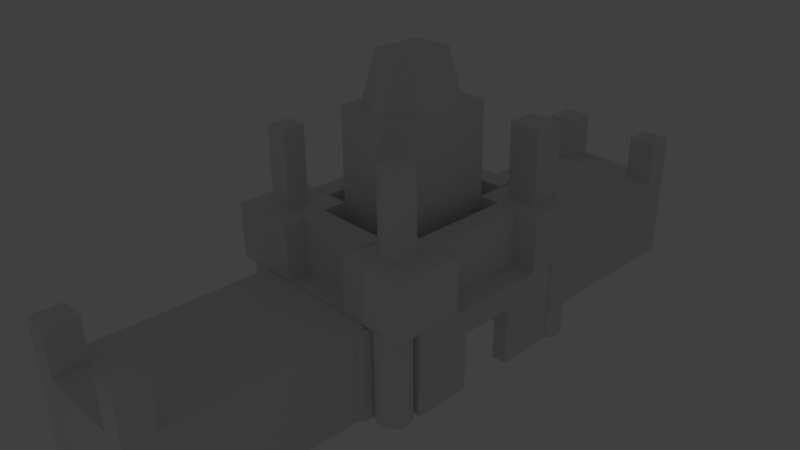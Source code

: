 # Source: castillo.blend  (saved by Blender 2.76.0; exported with 4.5.12 LTS)
import bpy
from mathutils import Matrix  # noqa: F401  (used for matrix-valued properties, if any)

bpy.ops.wm.read_factory_settings(use_empty=True)
scene = bpy.context.scene
scene.name = 'Scene'

# ---- collections
col_collection_1 = bpy.data.collections.new('Collection 1'); scene.collection.children.link(col_collection_1)

# ---- world
world_world = bpy.data.worlds.new('World'); scene.world = world_world
world_world.color = (0.05088, 0.05088, 0.05088)
world_world.use_sun_shadow = False
world_world.sun_shadow_jitter_overblur = 0.0
world_world.cycles.sampling_method = 'MANUAL'
world_world.cycles.sample_map_resolution = 256

# ---- cameras
cam_camera = bpy.data.cameras.new('Camera')
cam_camera.clip_end = 100.0
cam_camera.lens = 35.0
cam_camera.sensor_width = 32.0
cam_camera.sensor_height = 18.0
cam_camera.ortho_scale = 7.314
cam_camera.dof.focus_distance = 0.0
cam_camera.dof.aperture_fstop = 128.0

# ---- lights
light_punto_002 = bpy.data.lights.new('Punto.002', 'POINT')
light_punto_002.transmission_factor = 0.0
light_punto_002.energy = 100.0
light_punto_002.shadow_buffer_clip_start = 0.5
light_punto_002.shadow_soft_size = 0.1
light_punto_002.shadow_maximum_resolution = 0.006
light_punto_002.use_absolute_resolution = True
light_punto_002.cycles.use_multiple_importance_sampling = False
light_punto_001 = bpy.data.lights.new('Punto.001', 'POINT')
light_punto_001.transmission_factor = 0.0
light_punto_001.energy = 100.0
light_punto_001.shadow_buffer_clip_start = 0.5
light_punto_001.shadow_soft_size = 0.1
light_punto_001.shadow_maximum_resolution = 0.006
light_punto_001.use_absolute_resolution = True
light_punto_001.cycles.use_multiple_importance_sampling = False
light_punto = bpy.data.lights.new('Punto', 'POINT')
light_punto.transmission_factor = 0.0
light_punto.energy = 100.0
light_punto.shadow_buffer_clip_start = 0.5
light_punto.shadow_soft_size = 0.1
light_punto.shadow_maximum_resolution = 0.006
light_punto.use_absolute_resolution = True
light_punto.cycles.use_multiple_importance_sampling = False
light_lamp = bpy.data.lights.new('Lamp', 'POINT')
light_lamp.transmission_factor = 0.0
light_lamp.cutoff_distance = 30.0
light_lamp.energy = 100.0
light_lamp.shadow_buffer_clip_start = 1.001
light_lamp.shadow_soft_size = 0.1
light_lamp.shadow_maximum_resolution = 0.006
light_lamp.use_absolute_resolution = True
light_lamp.cycles.use_multiple_importance_sampling = False

# ---- meshes
me_plano = bpy.data.meshes.new('Plano')
me_plano.from_pydata([(-1.0, -0.965, 0.0), (1.0, -0.965, 0.0), (-1.0, 1.035, 0.0), (1.0, 1.035, 0.0), (-0.3615, -0.965, 0.0), (-0.3615, 1.035, 0.0), (-1.0, -0.3779, 0.0), (1.0, -0.3779, 0.0), (-0.3615, -0.3779, 0.0), (1.0, 0.4825, 0.0), (-0.3615, 0.4825, 0.0), (-1.0, 0.4825, 0.0), (0.3713, -0.965, 0.0), (0.3713, 1.035, 0.0), (0.3713, -0.3779, 0.0), (0.3713, 0.4825, 0.0), (0.3713, -0.3779, 1.415), (-0.3615, -0.3779, 1.415), (-0.3615, 0.4825, 1.415), (0.3713, 0.4825, 1.415), (-0.3615, 0.0471, 1.415), (0.3713, 0.04897, 1.415), (0.002993, -0.3779, 1.415), (0.007489, 0.04804, 1.882), (0.01208, 0.4825, 1.415), (-0.3615, 0.0471, 1.415), (0.3713, 0.04897, 1.415), (0.002993, -0.3779, 1.415), (0.007489, 0.04804, 1.415), (0.01208, 0.4825, 1.415), (-0.3615, 0.0471, 1.415), (0.3713, 0.04897, 1.415), (0.002993, -0.3779, 1.415), (0.007489, 0.04804, 1.415), (0.01208, 0.4825, 1.415), (0.007489, 0.04804, 1.415), (-0.3615, 0.0471, 1.415), (0.3713, 0.04897, 1.415), (0.002993, -0.3779, 1.415), (0.007489, 0.04804, 1.415), (0.01208, 0.4825, 1.415), (0.007489, 0.04804, 1.415), (0.007489, 0.04804, 1.415), (0.3713, 0.2644, 1.415), (0.009769, 0.2639, 1.882), (-0.3615, 0.2634, 1.415), (0.005233, -0.1657, 1.882), (0.3713, -0.1629, 1.415), (-0.3615, -0.1685, 1.415), (-0.1763, -0.1671, 1.882), (-0.1783, 0.04756, 1.882), (-0.1803, 0.2637, 1.882), (0.1894, 0.0485, 1.882), (0.1891, -0.1643, 1.882), (0.1897, 0.2642, 1.882), (-0.3615, 1.035, 0.5361), (-1.0, 1.035, 0.5361), (-0.3615, 0.4825, 0.5361), (-1.0, 0.4825, 0.5361), (1.0, 0.4825, 0.522), (1.0, 1.035, 0.522), (0.3713, 1.035, 0.522), (0.3713, 0.4825, 0.522), (0.3713, -0.965, 0.5185), (1.0, -0.965, 0.5185), (1.0, -0.3779, 0.5185), (0.3713, -0.3779, 0.5185), (-1.0, -0.3779, 0.5293), (-1.0, -0.965, 0.5293), (-0.3615, -0.965, 0.5293), (-0.3615, -0.3779, 0.5293), (1.0, 0.7672, 0.522), (0.3713, 0.7788, 0.522), (0.6946, 1.035, 0.522), (0.5362, 1.035, 0.522), (0.6898, 0.4825, 0.522), (1.0, 0.7672, 0.522), (1.0, 1.035, 0.522), (0.6946, 1.035, 0.522), (0.3713, 1.035, 0.522), (0.6898, 0.4825, 0.522), (0.3713, 0.4825, 0.522), (0.3713, 0.7788, 0.522), (1.0, 0.4825, 0.522), (0.5351, 0.7758, 1.215), (0.5338, 0.4825, 0.522), (0.5362, 1.035, 0.522), (0.5338, 0.4825, 0.522), (0.5351, 0.7758, 0.522), (0.8379, 1.035, 0.522), (0.8354, 0.4825, 0.522), (0.8367, 0.7702, 0.522), (0.8379, 1.035, 0.522), (0.8354, 0.4825, 0.522), (1.0, 0.6332, 0.522), (0.3713, 0.6394, 0.522), (1.0, 0.6332, 0.522), (0.3713, 0.6394, 0.522), (0.6912, 0.6362, 0.522), (0.5345, 0.6378, 0.522), (0.8361, 0.6348, 0.522), (1.0, 0.9006, 0.522), (0.3713, 0.9064, 0.522), (1.0, 0.9006, 0.522), (0.3713, 0.9064, 0.522), (0.6935, 0.9034, 0.522), (0.5357, 0.9049, 0.522), (0.8373, 0.9021, 0.522), (0.5351, 0.7758, 0.522), (0.6912, 0.6362, 0.522), (0.5345, 0.6378, 0.522), (0.8367, 0.7702, 0.522), (0.8361, 0.6348, 0.522), (0.6935, 0.9034, 0.522), (0.5357, 0.9049, 0.522), (0.8373, 0.9021, 0.522), (0.6923, 0.7729, 1.215), (0.6912, 0.6362, 1.215), (0.5345, 0.6378, 1.215), (0.8367, 0.7702, 1.215), (0.8361, 0.6348, 1.215), (0.6935, 0.9034, 1.215), (0.5357, 0.9049, 1.215), (0.8373, 0.9021, 1.215), (-1.0, -0.5893, 0.0), (-1.0, -0.785, 0.0), (1.0, -0.785, 0.0), (1.0, -0.5893, 0.0), (-0.3615, -0.785, 0.0), (-0.3615, -0.5893, 0.0), (0.3713, -0.785, 0.0), (0.3713, -0.5893, 0.0), (1.0, -0.785, 0.5185), (1.0, -0.5893, 0.5185), (0.3713, -0.785, 0.5185), (0.3713, -0.5893, 0.5185), (-1.0, -0.5893, 0.5293), (-1.0, -0.785, 0.5293), (-0.3615, -0.785, 0.5293), (-0.3615, -0.5893, 0.5293), (0.568, -0.965, 0.0), (0.7776, -0.965, 0.0), (0.7776, -0.3779, 0.0), (0.568, -0.3779, 0.0), (0.7776, 0.4825, 0.0), (0.568, 0.4825, 0.0), (0.568, -0.965, 0.5185), (0.7776, -0.965, 0.5185), (0.7776, -0.3779, 0.5185), (0.568, -0.3779, 0.5185), (0.7776, -0.785, 0.5185), (0.568, -0.785, 0.5185), (0.7776, -0.5893, 0.5185), (0.568, -0.5893, 0.5185), (-0.5743, 1.035, 0.0), (-0.7872, 1.035, 0.0), (-0.7872, -0.965, 0.0), (-0.5743, -0.965, 0.0), (-0.5743, -0.3779, 0.0), (-0.7872, -0.3779, 0.0), (-0.5743, 0.4825, 0.0), (-0.7872, 0.4825, 0.0), (-0.5743, 1.035, 0.5361), (-0.7872, 1.035, 0.5361), (-0.5743, 0.4825, 0.5361), (-0.7872, 0.4825, 0.5361), (-0.7872, -0.965, 0.5293), (-0.5743, -0.965, 0.5293), (-0.5743, -0.3779, 0.5293), (-0.7872, -0.3779, 0.5293), (-0.5743, -0.785, 0.5293), (-0.7872, -0.785, 0.5293), (-0.5743, -0.5893, 0.5293), (-0.7872, -0.5893, 0.5293), (-0.3615, 0.7042, 0.0), (-0.3615, 0.8883, 0.0), (-1.0, 0.8883, 0.0), (-1.0, 0.7042, 0.0), (0.3713, 0.7042, 0.0), (0.3713, 0.8883, 0.0), (-0.3615, 0.7042, 0.5361), (-0.3615, 0.8883, 0.5361), (-1.0, 0.8883, 0.5361), (-1.0, 0.7042, 0.5361), (-0.7872, 0.7042, 0.5361), (-0.7872, 0.8883, 0.5361), (-0.5743, 0.7042, 0.5361), (-0.5743, 0.8883, 0.5361), (0.7776, -0.785, 1.277), (0.568, -0.785, 1.277), (0.7776, -0.5893, 1.277), (0.568, -0.5893, 1.277), (-0.5743, -0.785, 1.252), (-0.7872, -0.785, 1.252), (-0.5743, -0.5893, 1.252), (-0.7872, -0.5893, 1.252), (-0.7872, 0.7042, 0.5361), (-0.7872, 0.8883, 0.5361), (-0.5743, 0.7042, 0.5361), (-0.5743, 0.8883, 0.5361), (-0.7872, 0.7042, 1.266), (-0.7872, 0.8883, 1.266), (-0.5743, 0.7042, 1.266), (-0.5743, 0.8883, 1.266), (-0.873, -0.6979, -0.8752), (-0.856, -0.6979, -0.01204), (-0.873, 0.773, -0.8752), (-0.856, 0.773, -0.01204), (0.7593, -0.6926, -0.8822), (0.7763, -0.6926, -0.01902), (0.7593, 0.7783, -0.8822), (0.7763, 0.7783, -0.01902), (0.7763, 0.288, -0.01902), (0.7763, -0.2023, -0.01902), (0.7593, -0.2023, -0.8822), (0.7593, 0.288, -0.8822), (0.7705, -0.6926, -0.3108), (0.7705, 0.7783, -0.3108), (0.7705, -0.2023, -0.3108), (0.7705, 0.288, -0.3108), (0.6584, -0.8822, -0.8827), (0.6587, -0.8977, -0.01956), (-0.6831, -0.9093, -0.8827), (-0.6828, -0.9247, -0.01956), (0.6682, 0.8645, -0.8896), (0.6685, 0.8491, -0.02639), (-0.6733, 0.8375, -0.8896), (-0.673, 0.8221, -0.02639), (-0.6803, -2.823, -0.8811), (-0.6803, -2.823, -0.006948), (-0.6803, -0.8946, -0.8811), (-0.6803, -0.8946, -0.006948), (0.6119, -2.823, -0.8811), (0.6119, -2.823, -0.006948), (0.6119, -0.8946, -0.8811), (0.6119, -0.8946, -0.006948), (-0.6603, 0.9342, -0.8842), (-0.6603, 0.9342, -0.01009), (-0.6603, 2.863, -0.8842), (-0.6603, 2.863, -0.01009), (0.6319, 0.9342, -0.8842), (0.6319, 0.9342, -0.01009), (0.6319, 2.863, -0.8842), (0.6319, 2.863, -0.01009), (0.7776, -0.3779, 0.0), (0.568, -0.3779, 0.0), (0.7776, -0.3779, 0.5185), (0.568, -0.3779, 0.5185), (0.7776, 0.4852, 0.0), (0.568, 0.4852, 0.0), (0.7776, 0.4852, 0.5185), (0.568, 0.4852, 0.5185), (0.3706, -0.785, 0.0), (0.3706, -0.5893, 0.0), (0.3706, -0.785, 0.5293), (0.3706, -0.5893, 0.5293), (0.3683, 0.7042, 0.0), (0.3683, 0.8883, 0.0), (0.3683, 0.7042, 0.5361), (0.3683, 0.8883, 0.5361), (-0.5743, -0.3823, 0.0), (-0.7872, -0.3823, 0.0), (-0.5743, -0.3823, 0.5361), (-0.7872, -0.3823, 0.5361), (-0.6803, -2.576, -0.006948), (-0.4328, -2.823, -0.006948), (-0.3604, 2.863, 0.4391), (-0.3742, 2.603, 0.4391), (-0.6603, 2.597, -0.01009), (-0.3604, 2.863, -0.01009), (0.6119, -2.583, -0.006948), (0.3763, -2.823, -0.006948), (-0.4347, -2.562, -0.006948), (-0.6603, 2.863, 0.4391), (-0.6603, 2.597, 0.4391), (0.6319, 2.644, -0.01009), (0.3716, 2.863, -0.01009), (0.3565, -2.606, -0.006948), (0.3533, 2.635, -0.01009), (0.3533, 2.635, 0.4324), (0.6319, 2.644, 0.4324), (0.6319, 2.863, 0.4324), (0.3716, 2.863, 0.4324), (-0.3742, 2.603, -0.01009), (-0.4328, -2.823, 0.41), (-0.6803, -2.823, 0.41), (-0.6803, -2.576, 0.41), (-0.4347, -2.562, 0.41), (0.6119, -2.583, 0.4223), (0.6119, -2.823, 0.4223), (0.3763, -2.823, 0.4223), (0.3565, -2.606, 0.4223), (0.8038, 1.051, -0.8775), (0.8038, 1.051, -0.002882), (0.8349, 1.048, -0.8775), (0.8349, 1.048, -0.002882), (0.8647, 1.04, -0.8775), (0.8647, 1.04, -0.002882), (0.8922, 1.027, -0.8775), (0.8922, 1.027, -0.002882), (0.9162, 1.009, -0.8775), (0.9162, 1.009, -0.002882), (0.936, 0.9872, -0.8775), (0.936, 0.9872, -0.002882), (0.9507, 0.9623, -0.8775), (0.9507, 0.9623, -0.002882), (0.9598, 0.9353, -0.8775), (0.9598, 0.9353, -0.002882), (0.9628, 0.9072, -0.8775), (0.9628, 0.9072, -0.002882), (0.9598, 0.8791, -0.8775), (0.9598, 0.8791, -0.002882), (0.9507, 0.8521, -0.8775), (0.9507, 0.8521, -0.002882), (0.936, 0.8272, -0.8775), (0.936, 0.8272, -0.002882), (0.9162, 0.8054, -0.8775), (0.9162, 0.8054, -0.002882), (0.8922, 0.7875, -0.8775), (0.8922, 0.7875, -0.002882), (0.8647, 0.7742, -0.8775), (0.8647, 0.7742, -0.002882), (0.8349, 0.766, -0.8775), (0.8349, 0.766, -0.002882), (0.8038, 0.7632, -0.8775), (0.8038, 0.7632, -0.002882), (0.7728, 0.766, -0.8775), (0.7728, 0.766, -0.002882), (0.743, 0.7742, -0.8775), (0.743, 0.7742, -0.002882), (0.7155, 0.7875, -0.8775), (0.7155, 0.7875, -0.002882), (0.6914, 0.8054, -0.8775), (0.6914, 0.8054, -0.002882), (0.6717, 0.8272, -0.8775), (0.6717, 0.8272, -0.002882), (0.657, 0.8521, -0.8775), (0.657, 0.8521, -0.002882), (0.6479, 0.8791, -0.8775), (0.6479, 0.8791, -0.002882), (0.6449, 0.9072, -0.8775), (0.6449, 0.9072, -0.002882), (0.6479, 0.9353, -0.8775), (0.6479, 0.9353, -0.002882), (0.657, 0.9623, -0.8775), (0.657, 0.9623, -0.002882), (0.6717, 0.9872, -0.8775), (0.6717, 0.9872, -0.002882), (0.6914, 1.009, -0.8775), (0.6914, 1.009, -0.002882), (0.7155, 1.027, -0.8775), (0.7155, 1.027, -0.002882), (0.743, 1.04, -0.8775), (0.743, 1.04, -0.002882), (0.7728, 1.048, -0.8775), (0.7728, 1.048, -0.002882), (-0.7873, 1.051, -0.8775), (-0.7873, 1.051, -0.002882), (-0.7563, 1.048, -0.8775), (-0.7563, 1.048, -0.002882), (-0.7265, 1.04, -0.8775), (-0.7265, 1.04, -0.002882), (-0.699, 1.027, -0.8775), (-0.699, 1.027, -0.002882), (-0.6749, 1.009, -0.8775), (-0.6749, 1.009, -0.002882), (-0.6552, 0.9872, -0.8775), (-0.6552, 0.9872, -0.002882), (-0.6405, 0.9623, -0.8775), (-0.6405, 0.9623, -0.002882), (-0.6314, 0.9353, -0.8775), (-0.6314, 0.9353, -0.002882), (-0.6284, 0.9072, -0.8775), (-0.6284, 0.9072, -0.002882), (-0.6314, 0.8791, -0.8775), (-0.6314, 0.8791, -0.002882), (-0.6405, 0.8521, -0.8775), (-0.6405, 0.8521, -0.002882), (-0.6552, 0.8272, -0.8775), (-0.6552, 0.8272, -0.002882), (-0.6749, 0.8054, -0.8775), (-0.6749, 0.8054, -0.002882), (-0.699, 0.7875, -0.8775), (-0.699, 0.7875, -0.002882), (-0.7265, 0.7742, -0.8775), (-0.7265, 0.7742, -0.002882), (-0.7563, 0.766, -0.8775), (-0.7563, 0.766, -0.002882), (-0.7873, 0.7632, -0.8775), (-0.7873, 0.7632, -0.002882), (-0.8183, 0.766, -0.8775), (-0.8183, 0.766, -0.002882), (-0.8482, 0.7742, -0.8775), (-0.8482, 0.7742, -0.002882), (-0.8756, 0.7875, -0.8775), (-0.8756, 0.7875, -0.002882), (-0.8997, 0.8054, -0.8775), (-0.8997, 0.8054, -0.002882), (-0.9195, 0.8272, -0.8775), (-0.9195, 0.8272, -0.002882), (-0.9342, 0.8521, -0.8775), (-0.9342, 0.8521, -0.002882), (-0.9432, 0.8791, -0.8775), (-0.9432, 0.8791, -0.002882), (-0.9463, 0.9072, -0.8775), (-0.9463, 0.9072, -0.002882), (-0.9432, 0.9353, -0.8775), (-0.9432, 0.9353, -0.002882), (-0.9342, 0.9623, -0.8775), (-0.9342, 0.9623, -0.002882), (-0.9195, 0.9872, -0.8775), (-0.9195, 0.9872, -0.002882), (-0.8997, 1.009, -0.8775), (-0.8997, 1.009, -0.002882), (-0.8756, 1.027, -0.8775), (-0.8756, 1.027, -0.002882), (-0.8482, 1.04, -0.8775), (-0.8482, 1.04, -0.002882), (-0.8183, 1.048, -0.8775), (-0.8183, 1.048, -0.002882), (-0.7873, -0.6874, -0.8775), (-0.7873, -0.6874, -0.002882), (-0.7563, -0.6902, -0.8775), (-0.7563, -0.6902, -0.002882), (-0.7265, -0.6984, -0.8775), (-0.7265, -0.6984, -0.002882), (-0.699, -0.7117, -0.8775), (-0.699, -0.7117, -0.002882), (-0.6749, -0.7296, -0.8775), (-0.6749, -0.7296, -0.002882), (-0.6552, -0.7514, -0.8775), (-0.6552, -0.7514, -0.002882), (-0.6405, -0.7763, -0.8775), (-0.6405, -0.7763, -0.002882), (-0.6314, -0.8033, -0.8775), (-0.6314, -0.8033, -0.002882), (-0.6284, -0.8314, -0.8775), (-0.6284, -0.8314, -0.002882), (-0.6314, -0.8595, -0.8775), (-0.6314, -0.8595, -0.002882), (-0.6405, -0.8865, -0.8775), (-0.6405, -0.8865, -0.002882), (-0.6552, -0.9114, -0.8775), (-0.6552, -0.9114, -0.002882), (-0.6749, -0.9332, -0.8775), (-0.6749, -0.9332, -0.002882), (-0.699, -0.9511, -0.8775), (-0.699, -0.9511, -0.002882), (-0.7265, -0.9644, -0.8775), (-0.7265, -0.9644, -0.002882), (-0.7563, -0.9726, -0.8775), (-0.7563, -0.9726, -0.002882), (-0.7873, -0.9754, -0.8775), (-0.7873, -0.9754, -0.002882), (-0.8183, -0.9726, -0.8775), (-0.8183, -0.9726, -0.002882), (-0.8482, -0.9644, -0.8775), (-0.8482, -0.9644, -0.002882), (-0.8756, -0.9511, -0.8775), (-0.8756, -0.9511, -0.002882), (-0.8997, -0.9332, -0.8775), (-0.8997, -0.9332, -0.002882), (-0.9195, -0.9114, -0.8775), (-0.9195, -0.9114, -0.002882), (-0.9342, -0.8865, -0.8775), (-0.9342, -0.8865, -0.002882), (-0.9432, -0.8595, -0.8775), (-0.9432, -0.8595, -0.002882), (-0.9463, -0.8314, -0.8775), (-0.9463, -0.8314, -0.002882), (-0.9432, -0.8033, -0.8775), (-0.9432, -0.8033, -0.002882), (-0.9342, -0.7763, -0.8775), (-0.9342, -0.7763, -0.002882), (-0.9195, -0.7514, -0.8775), (-0.9195, -0.7514, -0.002882), (-0.8997, -0.7296, -0.8775), (-0.8997, -0.7296, -0.002882), (-0.8756, -0.7117, -0.8775), (-0.8756, -0.7117, -0.002882), (-0.8482, -0.6984, -0.8775), (-0.8482, -0.6984, -0.002882), (-0.8183, -0.6902, -0.8775), (-0.8183, -0.6902, -0.002882), (0.7779, -0.6874, -0.8775), (0.7779, -0.6874, -0.002882), (0.8089, -0.6902, -0.8775), (0.8089, -0.6902, -0.002882), (0.8387, -0.6984, -0.8775), (0.8387, -0.6984, -0.002882), (0.8662, -0.7117, -0.8775), (0.8662, -0.7117, -0.002882), (0.8903, -0.7296, -0.8775), (0.8903, -0.7296, -0.002882), (0.9101, -0.7514, -0.8775), (0.9101, -0.7514, -0.002882), (0.9248, -0.7763, -0.8775), (0.9248, -0.7763, -0.002882), (0.9338, -0.8033, -0.8775), (0.9338, -0.8033, -0.002882), (0.9369, -0.8314, -0.8775), (0.9369, -0.8314, -0.002882), (0.9338, -0.8595, -0.8775), (0.9338, -0.8595, -0.002882), (0.9248, -0.8865, -0.8775), (0.9248, -0.8865, -0.002882), (0.9101, -0.9114, -0.8775), (0.9101, -0.9114, -0.002882), (0.8903, -0.9332, -0.8775), (0.8903, -0.9332, -0.002882), (0.8662, -0.9511, -0.8775), (0.8662, -0.9511, -0.002882), (0.8387, -0.9644, -0.8775), (0.8387, -0.9644, -0.002882), (0.8089, -0.9726, -0.8775), (0.8089, -0.9726, -0.002882), (0.7779, -0.9754, -0.8775), (0.7779, -0.9754, -0.002882), (0.7469, -0.9726, -0.8775), (0.7469, -0.9726, -0.002882), (0.7171, -0.9644, -0.8775), (0.7171, -0.9644, -0.002882), (0.6896, -0.9511, -0.8775), (0.6896, -0.9511, -0.002882), (0.6655, -0.9332, -0.8775), (0.6655, -0.9332, -0.002882), (0.6457, -0.9114, -0.8775), (0.6457, -0.9114, -0.002882), (0.6311, -0.8865, -0.8775), (0.6311, -0.8865, -0.002882), (0.622, -0.8595, -0.8775), (0.622, -0.8595, -0.002882), (0.619, -0.8314, -0.8775), (0.619, -0.8314, -0.002882), (0.622, -0.8033, -0.8775), (0.622, -0.8033, -0.002882), (0.6311, -0.7763, -0.8775), (0.6311, -0.7763, -0.002882), (0.6457, -0.7514, -0.8775), (0.6457, -0.7514, -0.002882), (0.6655, -0.7296, -0.8775), (0.6655, -0.7296, -0.002882), (0.6896, -0.7117, -0.8775), (0.6896, -0.7117, -0.002882), (0.7171, -0.6984, -0.8775), (0.7171, -0.6984, -0.002882), (0.7469, -0.6902, -0.8775), (0.7469, -0.6902, -0.002882)], [(33, 35), (39, 41), (41, 42)], [(3, 71, 9), (5, 55, 181), (6, 67, 169), (12, 63, 134), (8, 10, 160), (7, 9, 144), (8, 20, 10), (131, 14, 8), (179, 13, 5), (22, 49, 48), (14, 22, 8), (10, 24, 15), (15, 21, 14), (51, 24, 45), (47, 53, 22), (43, 19, 24), (28, 23, 46), (28, 20, 50), (52, 28, 26), (28, 24, 44), (27, 32, 33), (26, 28, 33), (28, 33, 34), (28, 33, 30), (32, 38, 39), (31, 33, 39), (33, 39, 40), (33, 39, 36), (20, 50, 51), (21, 43, 54), (47, 21, 52), (49, 50, 20), (46, 23, 50), (23, 44, 51), (53, 52, 23), (52, 54, 44), (181, 55, 162), (10, 57, 164), (2, 56, 163), (11, 58, 183), (74, 61, 79), (145, 75, 85), (13, 73, 3), (179, 72, 102), (133, 65, 148), (1, 64, 147), (7, 65, 133), (14, 66, 149), (139, 70, 168), (4, 69, 167), (0, 68, 137), (8, 70, 139), (102, 72, 82), (95, 62, 81), (89, 73, 78), (100, 96, 76), (107, 103, 77), (105, 78, 86), (91, 107, 115), (94, 71, 76), (85, 75, 80), (101, 60, 77), (90, 59, 83), (62, 85, 87), (97, 99, 88), (104, 106, 86), (73, 74, 86), (75, 90, 93), (107, 92, 78), (99, 98, 109), (60, 89, 92), (93, 100, 98), (81, 87, 99), (59, 94, 96), (80, 98, 99), (93, 83, 96), (72, 95, 97), (88, 99, 110), (82, 88, 106), (71, 101, 103), (105, 106, 114), (91, 76, 103), (61, 102, 104), (111, 119, 120), (109, 117, 118), (108, 84, 122), (113, 121, 123), (107, 105, 113), (100, 91, 111), (106, 88, 108), (98, 100, 112), (118, 117, 116), (117, 120, 119), (116, 119, 123), (84, 116, 121), (110, 118, 84), (114, 122, 121), (115, 123, 119), (112, 120, 117), (128, 138, 69), (139, 255, 253), (124, 136, 67), (125, 137, 136), (69, 138, 170), (138, 139, 172), (126, 132, 64), (127, 133, 132), (64, 132, 150), (132, 133, 152), (12, 130, 128), (130, 131, 129), (131, 135, 66), (130, 134, 135), (151, 153, 135), (153, 191, 190), (146, 151, 134), (147, 150, 151), (142, 148, 65), (149, 148, 246), (140, 146, 63), (141, 147, 146), (153, 149, 66), (152, 148, 149), (143, 145, 15), (142, 144, 145), (171, 173, 136), (171, 193, 195), (166, 171, 137), (167, 170, 171), (156, 166, 68), (157, 167, 166), (173, 169, 67), (172, 168, 169), (154, 162, 55), (155, 163, 162), (161, 165, 58), (165, 263, 262), (185, 163, 56), (187, 162, 163), (159, 161, 11), (158, 160, 161), (158, 168, 70), (159, 169, 168), (165, 164, 186), (187, 185, 197), (165, 184, 183), (184, 185, 182), (176, 182, 56), (177, 183, 182), (164, 57, 180), (180, 181, 187), (15, 178, 174), (178, 179, 175), (174, 180, 57), (174, 256, 258), (188, 190, 191), (150, 188, 189), (151, 189, 191), (152, 190, 188), (192, 194, 195), (172, 194, 192), (173, 195, 194), (170, 192, 193), (198, 202, 200), (186, 187, 199), (185, 184, 196), (184, 186, 198), (200, 202, 203), (196, 200, 201), (197, 201, 203), (199, 203, 202), (205, 204, 206), (210, 215, 219), (219, 218, 213), (214, 208, 216), (218, 216, 209), (217, 219, 212), (221, 220, 222), (225, 224, 226), (264, 230, 228), (235, 234, 230), (270, 232, 234), (265, 228, 232), (230, 234, 232), (271, 290, 291), (268, 238, 236), (269, 242, 238), (275, 240, 242), (237, 236, 240), (238, 242, 240), (276, 282, 281), (244, 248, 250), (148, 142, 244), (142, 143, 245), (143, 149, 247), (249, 251, 250), (245, 249, 248), (247, 251, 249), (246, 250, 251), (253, 255, 254), (138, 254, 255), (129, 253, 252), (128, 252, 254), (257, 259, 258), (180, 258, 259), (181, 259, 257), (175, 257, 256), (260, 262, 263), (164, 262, 260), (160, 260, 261), (161, 261, 263), (280, 281, 282), (229, 265, 284), (235, 272, 277), (283, 267, 274), (278, 283, 241), (275, 280, 279), (276, 278, 279), (243, 281, 280), (267, 266, 273), (268, 274, 273), (239, 273, 266), (283, 269, 266), (284, 287, 286), (272, 287, 284), (229, 285, 286), (272, 264, 286), (289, 288, 291), (271, 233, 289), (270, 277, 291), (270, 288, 289), (59, 9, 94), (3, 60, 101), (101, 71, 3), (94, 9, 71), (175, 5, 181), (159, 6, 169), (130, 12, 134), (158, 8, 160), (142, 7, 144), (18, 10, 45), (8, 17, 48), (48, 20, 8), (45, 10, 20), (129, 131, 8), (175, 179, 5), (48, 17, 22), (22, 46, 49), (17, 8, 22), (14, 16, 22), (19, 15, 24), (10, 18, 24), (16, 14, 47), (15, 19, 43), (43, 21, 15), (47, 14, 21), (18, 45, 24), (51, 44, 24), (46, 22, 53), (16, 47, 22), (24, 44, 54), (54, 43, 24), (46, 22, 27), (27, 28, 46), (50, 23, 28), (28, 25, 20), (26, 21, 52), (52, 23, 28), (44, 23, 28), (28, 29, 24), (28, 27, 33), (31, 26, 33), (29, 28, 34), (25, 28, 30), (33, 32, 39), (37, 31, 39), (34, 33, 40), (30, 33, 36), (45, 20, 51), (52, 21, 54), (53, 47, 52), (48, 49, 20), (49, 46, 50), (50, 23, 51), (46, 53, 23), (23, 52, 44), (187, 181, 162), (160, 10, 164), (155, 2, 163), (177, 11, 183), (86, 74, 79), (62, 15, 85), (145, 144, 75), (9, 59, 90), (90, 75, 144), (85, 15, 145), (144, 9, 90), (60, 3, 89), (13, 61, 74), (74, 73, 13), (89, 3, 73), (61, 13, 102), (179, 178, 72), (15, 62, 95), (95, 72, 178), (102, 13, 179), (178, 15, 95), (152, 133, 148), (141, 1, 147), (127, 7, 133), (143, 14, 149), (172, 139, 168), (157, 4, 167), (125, 0, 137), (129, 8, 139), (104, 102, 82), (97, 95, 81), (92, 89, 78), (91, 100, 76), (92, 107, 77), (106, 105, 86), (111, 91, 115), (96, 94, 76), (87, 85, 80), (103, 101, 77), (93, 90, 83), (81, 62, 87), (82, 97, 88), (79, 104, 86), (78, 73, 86), (80, 75, 93), (105, 107, 78), (110, 99, 109), (77, 60, 92), (80, 93, 98), (97, 81, 99), (83, 59, 96), (87, 80, 99), (100, 93, 96), (82, 72, 97), (108, 88, 110), (104, 82, 106), (76, 71, 103), (113, 105, 114), (107, 91, 103), (79, 61, 104), (112, 111, 120), (110, 109, 118), (114, 108, 122), (115, 113, 123), (115, 107, 113), (112, 100, 111), (114, 106, 108), (109, 98, 112), (84, 118, 116), (116, 117, 119), (121, 116, 123), (122, 84, 121), (108, 110, 84), (113, 114, 121), (111, 115, 119), (109, 112, 117), (4, 128, 69), (129, 139, 253), (6, 124, 67), (124, 125, 136), (167, 69, 170), (170, 138, 172), (1, 126, 64), (126, 127, 132), (147, 64, 150), (150, 132, 152), (4, 12, 128), (128, 130, 129), (14, 131, 66), (131, 130, 135), (134, 151, 135), (152, 153, 190), (63, 146, 134), (146, 147, 151), (7, 142, 65), (247, 149, 246), (12, 140, 63), (140, 141, 146), (135, 153, 66), (153, 152, 149), (14, 143, 15), (143, 142, 145), (137, 171, 136), (173, 171, 195), (68, 166, 137), (166, 167, 171), (0, 156, 68), (156, 157, 166), (136, 173, 67), (173, 172, 169), (5, 154, 55), (154, 155, 162), (11, 161, 58), (164, 165, 262), (182, 185, 56), (185, 187, 163), (6, 159, 11), (159, 158, 161), (8, 158, 70), (158, 159, 168), (184, 165, 186), (199, 187, 197), (58, 165, 183), (183, 184, 182), (2, 176, 56), (176, 177, 182), (186, 164, 180), (186, 180, 187), (10, 15, 174), (174, 178, 175), (10, 174, 57), (180, 174, 258), (189, 188, 191), (151, 150, 189), (153, 151, 191), (150, 152, 188), (193, 192, 195), (170, 172, 192), (172, 173, 194), (171, 170, 193), (196, 198, 200), (198, 186, 199), (197, 185, 196), (196, 184, 198), (201, 200, 203), (197, 196, 201), (199, 197, 203), (198, 199, 202), (207, 205, 206), (217, 210, 219), (212, 219, 213), (218, 214, 216), (213, 218, 209), (211, 217, 212), (223, 221, 222), (227, 225, 226), (228, 229, 264), (264, 231, 230), (231, 235, 230), (234, 235, 270), (270, 233, 232), (232, 233, 271), (271, 265, 232), (229, 228, 265), (228, 230, 232), (277, 271, 291), (236, 237, 268), (268, 239, 238), (238, 239, 269), (269, 276, 242), (243, 242, 276), (242, 243, 275), (275, 241, 240), (241, 237, 240), (236, 238, 240), (243, 276, 281), (246, 244, 250), (246, 148, 244), (244, 142, 245), (245, 143, 247), (248, 249, 250), (244, 245, 248), (245, 247, 249), (247, 246, 251), (252, 253, 254), (139, 138, 255), (128, 129, 252), (138, 128, 254), (256, 257, 258), (181, 180, 259), (175, 181, 257), (174, 175, 256), (261, 260, 263), (160, 164, 260), (161, 160, 261), (165, 161, 263), (279, 280, 282), (285, 229, 284), (277, 270, 235), (235, 231, 272), (272, 265, 277), (231, 264, 272), (265, 271, 277), (268, 283, 274), (237, 241, 283), (278, 276, 269), (241, 275, 278), (283, 268, 237), (278, 269, 283), (278, 275, 279), (282, 276, 279), (275, 243, 280), (274, 267, 273), (239, 268, 273), (269, 239, 266), (267, 283, 266), (285, 284, 286), (265, 272, 284), (264, 229, 286), (287, 272, 286), (290, 289, 291), (290, 271, 289), (288, 270, 291), (233, 270, 289), (293, 295, 294), (295, 297, 296), (297, 299, 298), (299, 301, 300), (301, 303, 302), (303, 305, 304), (305, 307, 306), (307, 309, 308), (309, 311, 310), (311, 313, 312), (313, 315, 314), (315, 317, 316), (317, 319, 318), (319, 321, 320), (321, 323, 322), (323, 325, 324), (325, 327, 326), (327, 329, 328), (329, 331, 330), (331, 333, 332), (333, 335, 334), (335, 337, 336), (337, 339, 338), (339, 341, 340), (341, 343, 342), (343, 345, 344), (345, 347, 346), (347, 349, 348), (349, 351, 350), (351, 353, 352), (329, 313, 345), (355, 293, 292), (353, 355, 354), (322, 338, 306), (292, 293, 294), (294, 295, 296), (296, 297, 298), (298, 299, 300), (300, 301, 302), (302, 303, 304), (304, 305, 306), (306, 307, 308), (308, 309, 310), (310, 311, 312), (312, 313, 314), (314, 315, 316), (316, 317, 318), (318, 319, 320), (320, 321, 322), (322, 323, 324), (324, 325, 326), (326, 327, 328), (328, 329, 330), (330, 331, 332), (332, 333, 334), (334, 335, 336), (336, 337, 338), (338, 339, 340), (340, 341, 342), (342, 343, 344), (344, 345, 346), (346, 347, 348), (348, 349, 350), (350, 351, 352), (297, 295, 293), (293, 355, 297), (353, 351, 349), (349, 347, 345), (345, 343, 341), (341, 339, 345), (337, 335, 329), (333, 331, 329), (329, 327, 325), (325, 323, 321), (321, 319, 317), (317, 315, 313), (313, 311, 309), (309, 307, 313), (305, 303, 301), (301, 299, 297), (297, 355, 353), (353, 349, 297), (345, 339, 337), (335, 333, 329), (329, 325, 313), (321, 317, 313), (313, 307, 305), (305, 301, 313), (297, 349, 345), (345, 337, 329), (325, 321, 313), (313, 301, 297), (297, 345, 313), (354, 355, 292), (352, 353, 354), (354, 292, 294), (294, 296, 298), (298, 300, 302), (302, 304, 298), (306, 308, 310), (310, 312, 306), (314, 316, 322), (318, 320, 322), (322, 324, 326), (326, 328, 330), (330, 332, 334), (334, 336, 338), (338, 340, 342), (342, 344, 346), (346, 348, 354), (350, 352, 354), (354, 294, 306), (298, 304, 306), (306, 312, 314), (316, 318, 322), (322, 326, 338), (330, 334, 338), (338, 342, 354), (348, 350, 354), (294, 298, 306), (306, 314, 322), (326, 330, 338), (342, 346, 354), (354, 306, 338), (357, 359, 358), (359, 361, 360), (361, 363, 362), (363, 365, 364), (365, 367, 366), (367, 369, 368), (369, 371, 370), (371, 373, 372), (373, 375, 374), (375, 377, 376), (377, 379, 378), (379, 381, 380), (381, 383, 382), (383, 385, 384), (385, 387, 386), (387, 389, 388), (389, 391, 390), (391, 393, 392), (393, 395, 394), (395, 397, 396), (397, 399, 398), (399, 401, 400), (401, 403, 402), (403, 405, 404), (405, 407, 406), (407, 409, 408), (409, 411, 410), (411, 413, 412), (413, 415, 414), (415, 417, 416), (393, 377, 409), (419, 357, 356), (417, 419, 418), (386, 402, 370), (356, 357, 358), (358, 359, 360), (360, 361, 362), (362, 363, 364), (364, 365, 366), (366, 367, 368), (368, 369, 370), (370, 371, 372), (372, 373, 374), (374, 375, 376), (376, 377, 378), (378, 379, 380), (380, 381, 382), (382, 383, 384), (384, 385, 386), (386, 387, 388), (388, 389, 390), (390, 391, 392), (392, 393, 394), (394, 395, 396), (396, 397, 398), (398, 399, 400), (400, 401, 402), (402, 403, 404), (404, 405, 406), (406, 407, 408), (408, 409, 410), (410, 411, 412), (412, 413, 414), (414, 415, 416), (361, 359, 357), (357, 419, 361), (417, 415, 413), (413, 411, 409), (409, 407, 405), (405, 403, 409), (401, 399, 393), (397, 395, 393), (393, 391, 389), (389, 387, 385), (385, 383, 381), (381, 379, 377), (377, 375, 373), (373, 371, 377), (369, 367, 365), (365, 363, 361), (361, 419, 417), (417, 413, 361), (409, 403, 401), (399, 397, 393), (393, 389, 377), (385, 381, 377), (377, 371, 369), (369, 365, 377), (361, 413, 409), (409, 401, 393), (389, 385, 377), (377, 365, 361), (361, 409, 377), (418, 419, 356), (416, 417, 418), (418, 356, 358), (358, 360, 362), (362, 364, 366), (366, 368, 362), (370, 372, 374), (374, 376, 370), (378, 380, 386), (382, 384, 386), (386, 388, 390), (390, 392, 394), (394, 396, 398), (398, 400, 402), (402, 404, 406), (406, 408, 410), (410, 412, 418), (414, 416, 418), (418, 358, 370), (362, 368, 370), (370, 376, 378), (380, 382, 386), (386, 390, 402), (394, 398, 402), (402, 406, 418), (412, 414, 418), (358, 362, 370), (370, 378, 386), (390, 394, 402), (406, 410, 418), (418, 370, 402), (421, 423, 422), (423, 425, 424), (425, 427, 426), (427, 429, 428), (429, 431, 430), (431, 433, 432), (433, 435, 434), (435, 437, 436), (437, 439, 438), (439, 441, 440), (441, 443, 442), (443, 445, 444), (445, 447, 446), (447, 449, 448), (449, 451, 450), (451, 453, 452), (453, 455, 454), (455, 457, 456), (457, 459, 458), (459, 461, 460), (461, 463, 462), (463, 465, 464), (465, 467, 466), (467, 469, 468), (469, 471, 470), (471, 473, 472), (473, 475, 474), (475, 477, 476), (477, 479, 478), (479, 481, 480), (457, 441, 473), (483, 421, 420), (481, 483, 482), (450, 466, 434), (420, 421, 422), (422, 423, 424), (424, 425, 426), (426, 427, 428), (428, 429, 430), (430, 431, 432), (432, 433, 434), (434, 435, 436), (436, 437, 438), (438, 439, 440), (440, 441, 442), (442, 443, 444), (444, 445, 446), (446, 447, 448), (448, 449, 450), (450, 451, 452), (452, 453, 454), (454, 455, 456), (456, 457, 458), (458, 459, 460), (460, 461, 462), (462, 463, 464), (464, 465, 466), (466, 467, 468), (468, 469, 470), (470, 471, 472), (472, 473, 474), (474, 475, 476), (476, 477, 478), (478, 479, 480), (425, 423, 421), (421, 483, 425), (481, 479, 477), (477, 475, 473), (473, 471, 469), (469, 467, 473), (465, 463, 457), (461, 459, 457), (457, 455, 453), (453, 451, 449), (449, 447, 445), (445, 443, 441), (441, 439, 437), (437, 435, 441), (433, 431, 429), (429, 427, 425), (425, 483, 481), (481, 477, 425), (473, 467, 465), (463, 461, 457), (457, 453, 441), (449, 445, 441), (441, 435, 433), (433, 429, 441), (425, 477, 473), (473, 465, 457), (453, 449, 441), (441, 429, 425), (425, 473, 441), (482, 483, 420), (480, 481, 482), (482, 420, 422), (422, 424, 426), (426, 428, 430), (430, 432, 426), (434, 436, 438), (438, 440, 434), (442, 444, 450), (446, 448, 450), (450, 452, 454), (454, 456, 458), (458, 460, 462), (462, 464, 466), (466, 468, 470), (470, 472, 474), (474, 476, 482), (478, 480, 482), (482, 422, 434), (426, 432, 434), (434, 440, 442), (444, 446, 450), (450, 454, 466), (458, 462, 466), (466, 470, 482), (476, 478, 482), (422, 426, 434), (434, 442, 450), (454, 458, 466), (470, 474, 482), (482, 434, 466), (485, 487, 486), (487, 489, 488), (489, 491, 490), (491, 493, 492), (493, 495, 494), (495, 497, 496), (497, 499, 498), (499, 501, 500), (501, 503, 502), (503, 505, 504), (505, 507, 506), (507, 509, 508), (509, 511, 510), (511, 513, 512), (513, 515, 514), (515, 517, 516), (517, 519, 518), (519, 521, 520), (521, 523, 522), (523, 525, 524), (525, 527, 526), (527, 529, 528), (529, 531, 530), (531, 533, 532), (533, 535, 534), (535, 537, 536), (537, 539, 538), (539, 541, 540), (541, 543, 542), (543, 545, 544), (521, 505, 537), (547, 485, 484), (545, 547, 546), (514, 530, 498), (484, 485, 486), (486, 487, 488), (488, 489, 490), (490, 491, 492), (492, 493, 494), (494, 495, 496), (496, 497, 498), (498, 499, 500), (500, 501, 502), (502, 503, 504), (504, 505, 506), (506, 507, 508), (508, 509, 510), (510, 511, 512), (512, 513, 514), (514, 515, 516), (516, 517, 518), (518, 519, 520), (520, 521, 522), (522, 523, 524), (524, 525, 526), (526, 527, 528), (528, 529, 530), (530, 531, 532), (532, 533, 534), (534, 535, 536), (536, 537, 538), (538, 539, 540), (540, 541, 542), (542, 543, 544), (489, 487, 485), (485, 547, 489), (545, 543, 541), (541, 539, 537), (537, 535, 533), (533, 531, 537), (529, 527, 521), (525, 523, 521), (521, 519, 517), (517, 515, 513), (513, 511, 509), (509, 507, 505), (505, 503, 501), (501, 499, 505), (497, 495, 493), (493, 491, 489), (489, 547, 545), (545, 541, 489), (537, 531, 529), (527, 525, 521), (521, 517, 505), (513, 509, 505), (505, 499, 497), (497, 493, 505), (489, 541, 537), (537, 529, 521), (517, 513, 505), (505, 493, 489), (489, 537, 505), (546, 547, 484), (544, 545, 546), (546, 484, 486), (486, 488, 490), (490, 492, 494), (494, 496, 490), (498, 500, 502), (502, 504, 498), (506, 508, 514), (510, 512, 514), (514, 516, 518), (518, 520, 522), (522, 524, 526), (526, 528, 530), (530, 532, 534), (534, 536, 538), (538, 540, 546), (542, 544, 546), (546, 486, 498), (490, 496, 498), (498, 504, 506), (508, 510, 514), (514, 518, 530), (522, 526, 530), (530, 534, 546), (540, 542, 546), (486, 490, 498), (498, 506, 514), (518, 522, 530), (534, 538, 546), (546, 498, 530)])
_uv = me_plano.uv_layers.new(name='MapaUV')
_uv.uv.foreach_set('vector', [0.3588, 0.403, 0.3936, 0.5489, 0.4344, 0.4027, 0.3302, 0.3383, 0.3264, 0.5175, 0.351, 0.5175, 0.569, 0.297, 0.571, 0.4922, 0.5686, 0.5002, 0.6441, 0.3749, 0.6473, 0.5322, 0.6199, 0.5323, 0.5626, 0.3374, 0.421, 0.3379, 0.4184, 0.3254, 0.5524, 0.4023, 0.4344, 0.4027, 0.4325, 0.3937, 0.5626, 0.3374, 0.4927, 0.8308, 0.421, 0.3379, 0.5881, 0.3751, 0.5567, 0.3753, 0.5626, 0.3374, 0.3686, 0.3759, 0.3469, 0.376, 0.3302, 0.3383, 0.5637, 0.8252, 0.5303, 1.0, 0.5305, 0.8309, 0.5567, 0.3753, 0.5637, 0.8252, 0.5626, 0.3374, 0.421, 0.3379, 0.4211, 0.825, 0.4288, 0.3757, 0.4288, 0.3757, 0.4933, 0.82, 0.5567, 0.3753, 0.4553, 1.0, 0.4211, 0.825, 0.4548, 0.8308, 0.5267, 0.8201, 0.5283, 0.9853, 0.5637, 0.8252, 0.4594, 0.82, 0.4251, 0.82, 0.4211, 0.825, 0.493, 0.8251, 0.4931, 0.9923, 0.5293, 0.9925, 0.493, 0.8251, 0.4927, 0.8308, 0.4929, 1.0, 0.4932, 0.9852, 0.493, 0.8251, 0.4933, 0.82, 0.493, 0.8251, 0.4211, 0.825, 0.4565, 0.9921, 0.5637, 0.8252, 0.5637, 0.8252, 0.493, 0.8251, 0.4933, 0.82, 0.493, 0.8251, 0.493, 0.8251, 0.493, 0.8251, 0.493, 0.8251, 0.4211, 0.825, 0.493, 0.8251, 0.493, 0.8251, 0.4927, 0.8308, 0.5637, 0.8252, 0.5637, 0.8252, 0.493, 0.8251, 0.4933, 0.82, 0.493, 0.8251, 0.493, 0.8251, 0.493, 0.8251, 0.493, 0.8251, 0.4211, 0.825, 0.493, 0.8251, 0.493, 0.8251, 0.4927, 0.8308, 0.4927, 0.8308, 0.4929, 1.0, 0.4553, 1.0, 0.4933, 0.82, 0.4594, 0.82, 0.4577, 0.985, 0.5267, 0.8201, 0.4933, 0.82, 0.4932, 0.9852, 0.5303, 1.0, 0.4929, 1.0, 0.4927, 0.8308, 0.5293, 0.9925, 0.4931, 0.9923, 0.4929, 1.0, 0.4931, 0.9923, 0.4565, 0.9921, 0.4553, 1.0, 0.5283, 0.9853, 0.4932, 0.9852, 0.4931, 0.9923, 0.4932, 0.9852, 0.4577, 0.985, 0.4565, 0.9921, 0.351, 0.5175, 0.3264, 0.5175, 0.3206, 0.5106, 0.421, 0.3379, 0.4193, 0.5173, 0.4166, 0.5104, 0.3125, 0.2982, 0.3078, 0.4954, 0.3144, 0.5033, 0.4126, 0.2977, 0.4105, 0.4951, 0.3693, 0.4952, 0.3473, 0.5381, 0.3439, 0.5339, 0.3439, 0.5339, 0.4306, 0.3846, 0.4306, 0.5417, 0.4291, 0.5379, 0.3469, 0.376, 0.3505, 0.542, 0.3588, 0.403, 0.3686, 0.3759, 0.3826, 0.5338, 0.3633, 0.5339, 0.5832, 0.5476, 0.5536, 0.5476, 0.5551, 0.5425, 0.6331, 0.4021, 0.6358, 0.5475, 0.6397, 0.5424, 0.5524, 0.4023, 0.5536, 0.5476, 0.5832, 0.5476, 0.5567, 0.3753, 0.558, 0.5324, 0.5566, 0.5374, 0.6, 0.5146, 0.5643, 0.5147, 0.5664, 0.5077, 0.6595, 0.337, 0.6635, 0.5145, 0.6688, 0.5074, 0.6759, 0.2966, 0.6807, 0.4919, 0.647, 0.492, 0.5626, 0.3374, 0.5643, 0.5147, 0.6, 0.5146, 0.3633, 0.5339, 0.3826, 0.5338, 0.3826, 0.5338, 0.4037, 0.5338, 0.4275, 0.5337, 0.4275, 0.5337, 0.3532, 0.5453, 0.3505, 0.542, 0.3505, 0.542, 0.4102, 0.5452, 0.4123, 0.5489, 0.3936, 0.5489, 0.3721, 0.5453, 0.375, 0.549, 0.3562, 0.549, 0.3695, 0.5419, 0.3505, 0.542, 0.3473, 0.5381, 0.3909, 0.5452, 0.3721, 0.5453, 0.3721, 0.5453, 0.4123, 0.5489, 0.3936, 0.5489, 0.3936, 0.5489, 0.4291, 0.5379, 0.4306, 0.5417, 0.4306, 0.5417, 0.375, 0.549, 0.3562, 0.549, 0.3562, 0.549, 0.4319, 0.5451, 0.4333, 0.5488, 0.4333, 0.5488, 0.4275, 0.5337, 0.4291, 0.5379, 0.4291, 0.5379, 0.4037, 0.5338, 0.4061, 0.5379, 0.3857, 0.538, 0.3633, 0.5339, 0.3666, 0.538, 0.3473, 0.5381, 0.3505, 0.542, 0.3473, 0.5381, 0.3473, 0.5381, 0.4306, 0.5417, 0.4319, 0.5451, 0.4319, 0.5451, 0.3721, 0.5453, 0.3532, 0.5453, 0.3505, 0.542, 0.4061, 0.5379, 0.4083, 0.5418, 0.4083, 0.5418, 0.3562, 0.549, 0.3532, 0.5453, 0.3532, 0.5453, 0.4319, 0.5451, 0.4102, 0.5452, 0.4083, 0.5418, 0.4275, 0.5337, 0.4291, 0.5379, 0.4061, 0.5379, 0.4333, 0.5488, 0.4123, 0.5489, 0.4123, 0.5489, 0.4306, 0.5417, 0.4083, 0.5418, 0.4061, 0.5379, 0.4319, 0.5451, 0.4333, 0.5488, 0.4123, 0.5489, 0.3826, 0.5338, 0.4037, 0.5338, 0.4037, 0.5338, 0.3857, 0.538, 0.4061, 0.5379, 0.4061, 0.5379, 0.3826, 0.5338, 0.3857, 0.538, 0.3666, 0.538, 0.3936, 0.5489, 0.375, 0.549, 0.375, 0.549, 0.3695, 0.5419, 0.3666, 0.538, 0.3666, 0.538, 0.3909, 0.5452, 0.3936, 0.5489, 0.375, 0.549, 0.3439, 0.5339, 0.3633, 0.5339, 0.3633, 0.5339, 0.3909, 0.5452, 0.3882, 0.7523, 0.408, 0.7523, 0.4083, 0.5418, 0.406, 0.7528, 0.4037, 0.7534, 0.3857, 0.538, 0.3827, 0.7534, 0.3631, 0.7533, 0.3695, 0.5419, 0.3662, 0.7528, 0.369, 0.7523, 0.3721, 0.5453, 0.3695, 0.5419, 0.3695, 0.5419, 0.4102, 0.5452, 0.3909, 0.5452, 0.3909, 0.5452, 0.3666, 0.538, 0.3857, 0.538, 0.3857, 0.538, 0.4083, 0.5418, 0.4102, 0.5452, 0.4102, 0.5452, 0.4037, 0.7534, 0.406, 0.7528, 0.3856, 0.7528, 0.406, 0.7528, 0.408, 0.7523, 0.3882, 0.7523, 0.3856, 0.7528, 0.3882, 0.7523, 0.369, 0.7523, 0.3827, 0.7534, 0.3856, 0.7528, 0.3662, 0.7528, 0.4061, 0.5379, 0.4037, 0.7534, 0.3827, 0.7534, 0.3666, 0.538, 0.3631, 0.7533, 0.3662, 0.7528, 0.3721, 0.5453, 0.369, 0.7523, 0.3882, 0.7523, 0.4102, 0.5452, 0.408, 0.7523, 0.406, 0.7528, 0.6298, 0.3371, 0.633, 0.5145, 0.6635, 0.5145, 0.6, 0.5146, 0.5902, 0.5356, 0.5881, 0.3751, 0.6074, 0.2969, 0.6105, 0.4921, 0.571, 0.4922, 0.6431, 0.2967, 0.647, 0.492, 0.6105, 0.4921, 0.6635, 0.5145, 0.633, 0.5145, 0.6374, 0.5075, 0.633, 0.5145, 0.6, 0.5146, 0.6032, 0.5076, 0.6083, 0.4021, 0.6106, 0.5475, 0.6358, 0.5475, 0.5814, 0.4022, 0.5832, 0.5476, 0.6106, 0.5475, 0.6358, 0.5475, 0.6106, 0.5475, 0.6137, 0.5424, 0.6106, 0.5475, 0.5832, 0.5476, 0.5855, 0.5425, 0.6441, 0.3749, 0.6173, 0.375, 0.6298, 0.3371, 0.6173, 0.375, 0.5881, 0.3751, 0.5975, 0.3372, 0.5881, 0.3751, 0.5901, 0.5323, 0.558, 0.5324, 0.6173, 0.375, 0.6199, 0.5323, 0.5901, 0.5323, 0.6168, 0.5373, 0.5878, 0.5374, 0.5901, 0.5323, 0.5878, 0.5374, 0.5908, 0.7733, 0.5883, 0.7719, 0.6435, 0.5373, 0.6168, 0.5373, 0.6199, 0.5323, 0.6397, 0.5424, 0.6137, 0.5424, 0.6168, 0.5373, 0.5538, 0.3932, 0.5551, 0.5425, 0.5536, 0.5476, 0.5566, 0.5374, 0.5551, 0.5425, 0.5551, 0.5425, 0.6405, 0.3839, 0.6435, 0.5373, 0.6473, 0.5322, 0.6368, 0.393, 0.6397, 0.5424, 0.6435, 0.5373, 0.5878, 0.5374, 0.5566, 0.5374, 0.558, 0.5324, 0.5855, 0.5425, 0.5551, 0.5425, 0.5566, 0.5374, 0.5553, 0.3842, 0.4306, 0.3846, 0.4288, 0.3757, 0.5538, 0.3932, 0.4325, 0.3937, 0.4306, 0.3846, 0.6421, 0.5, 0.6067, 0.5001, 0.6105, 0.4921, 0.6421, 0.5, 0.6474, 0.774, 0.6108, 0.774, 0.6746, 0.4999, 0.6421, 0.5, 0.647, 0.492, 0.6688, 0.5074, 0.6374, 0.5075, 0.6421, 0.5, 0.6701, 0.3109, 0.6746, 0.4999, 0.6807, 0.4919, 0.6646, 0.3244, 0.6688, 0.5074, 0.6746, 0.4999, 0.6067, 0.5001, 0.5686, 0.5002, 0.571, 0.4922, 0.6032, 0.5076, 0.5664, 0.5077, 0.5686, 0.5002, 0.3247, 0.3258, 0.3206, 0.5106, 0.3264, 0.5175, 0.3188, 0.3124, 0.3144, 0.5033, 0.3206, 0.5106, 0.4156, 0.312, 0.4137, 0.503, 0.4105, 0.4951, 0.4137, 0.503, 0.5694, 0.5027, 0.5672, 0.5101, 0.3407, 0.5032, 0.3144, 0.5033, 0.3078, 0.4954, 0.3461, 0.5106, 0.3206, 0.5106, 0.3144, 0.5033, 0.5667, 0.3114, 0.4156, 0.312, 0.4126, 0.2977, 0.5646, 0.3248, 0.4184, 0.3254, 0.4156, 0.312, 0.5646, 0.3248, 0.5664, 0.5077, 0.5643, 0.5147, 0.5667, 0.3114, 0.5686, 0.5002, 0.5664, 0.5077, 0.4137, 0.503, 0.4166, 0.5104, 0.378, 0.5105, 0.3461, 0.5106, 0.3407, 0.5032, 0.3407, 0.5032, 0.4137, 0.503, 0.3738, 0.5031, 0.3693, 0.4952, 0.3738, 0.5031, 0.3407, 0.5032, 0.3351, 0.4953, 0.3391, 0.298, 0.3351, 0.4953, 0.3078, 0.4954, 0.3724, 0.2979, 0.3693, 0.4952, 0.3351, 0.4953, 0.4166, 0.5104, 0.4193, 0.5173, 0.382, 0.5174, 0.382, 0.5174, 0.351, 0.5175, 0.3461, 0.5106, 0.4288, 0.3757, 0.3959, 0.3758, 0.3845, 0.3381, 0.3959, 0.3758, 0.3686, 0.3759, 0.3543, 0.3382, 0.3845, 0.3381, 0.382, 0.5174, 0.4193, 0.5173, 0.3845, 0.3381, 0.3959, 0.3757, 0.3938, 0.5381, 0.6173, 0.772, 0.5883, 0.7719, 0.5908, 0.7733, 0.6137, 0.5424, 0.6173, 0.772, 0.6206, 0.7733, 0.6168, 0.5373, 0.6206, 0.7733, 0.5908, 0.7733, 0.5855, 0.5425, 0.5883, 0.7719, 0.6173, 0.772, 0.6424, 0.7724, 0.6071, 0.7723, 0.6108, 0.774, 0.6032, 0.5076, 0.6071, 0.7723, 0.6424, 0.7724, 0.6067, 0.5001, 0.6108, 0.774, 0.6071, 0.7723, 0.6374, 0.5075, 0.6424, 0.7724, 0.6474, 0.774, 0.378, 0.5105, 0.3741, 0.7775, 0.3696, 0.7793, 0.378, 0.5105, 0.3461, 0.5106, 0.3461, 0.5106, 0.3407, 0.5032, 0.3738, 0.5031, 0.3738, 0.5031, 0.3738, 0.5031, 0.378, 0.5105, 0.378, 0.5105, 0.3696, 0.7793, 0.3741, 0.7775, 0.341, 0.7774, 0.3738, 0.5031, 0.3696, 0.7793, 0.3354, 0.7793, 0.3407, 0.5032, 0.3354, 0.7793, 0.341, 0.7774, 0.3461, 0.5106, 0.341, 0.7774, 0.3741, 0.7775, 0.6243, 0.3024, 0.6194, 0.009054, 0.3679, 0.0109, 0.3938, 0.1517, 0.4608, 0.1513, 0.4602, 0.3065, 0.4602, 0.3065, 0.5286, 0.3062, 0.529, 0.3879, 0.5279, 0.1509, 0.5951, 0.1506, 0.5971, 0.3059, 0.5286, 0.3062, 0.5971, 0.3059, 0.5982, 0.3877, 0.3919, 0.3068, 0.4602, 0.3065, 0.4599, 0.3881, 0.6291, 0.3823, 0.6226, 0.1431, 0.6512, 0.02668, 0.3794, 0.3817, 0.3807, 0.1434, 0.3612, 0.0276, 0.9471, 0.3143, 0.6487, 0.0275, 0.9711, 0.0252, 0.6295, 0.3839, 0.625, 0.1401, 0.6487, 0.0275, 0.8738, 0.383, 0.8952, 0.1385, 0.625, 0.1401, 0.9722, 0.3293, 0.9711, 0.0252, 0.8952, 0.1385, 0.6487, 0.0275, 0.625, 0.1401, 0.8952, 0.1385, 0.9214, 0.3721, 0.9288, 0.502, 0.8969, 0.5015, 0.05519, 0.3182, 0.02825, 0.03299, 0.3455, 0.03073, 0.03155, 0.3363, 0.1039, 0.1438, 0.02825, 0.03299, 0.1223, 0.3856, 0.3705, 0.1422, 0.1039, 0.1438, 0.3397, 0.317, 0.3455, 0.03073, 0.3705, 0.1422, 0.02825, 0.03299, 0.1039, 0.1438, 0.3705, 0.1422, 0.07703, 0.374, 0.06975, 0.5069, 0.08436, 0.5144, 0.5538, 0.3932, 0.4321, 0.3937, 0.431, 0.5428, 0.5551, 0.5425, 0.5538, 0.3932, 0.5538, 0.3932, 0.5538, 0.3932, 0.5553, 0.3842, 0.5553, 0.3842, 0.5553, 0.3842, 0.5566, 0.5374, 0.5566, 0.5374, 0.4303, 0.3846, 0.429, 0.5377, 0.431, 0.5428, 0.5553, 0.3842, 0.4303, 0.3846, 0.4321, 0.3937, 0.5566, 0.5374, 0.429, 0.5377, 0.4303, 0.3846, 0.5551, 0.5425, 0.431, 0.5428, 0.429, 0.5377, 0.5881, 0.3751, 0.5902, 0.5356, 0.62, 0.5356, 0.633, 0.5145, 0.62, 0.5356, 0.5902, 0.5356, 0.5975, 0.3372, 0.5881, 0.3751, 0.6173, 0.375, 0.6298, 0.3371, 0.6173, 0.375, 0.62, 0.5356, 0.3686, 0.3758, 0.3659, 0.5381, 0.3938, 0.5381, 0.382, 0.5174, 0.3938, 0.5381, 0.3659, 0.5381, 0.351, 0.5175, 0.3659, 0.5381, 0.3686, 0.3758, 0.3543, 0.3382, 0.3686, 0.3758, 0.3959, 0.3757, 0.5653, 0.3248, 0.5672, 0.5101, 0.5694, 0.5027, 0.4166, 0.5104, 0.5672, 0.5101, 0.5653, 0.3248, 0.4184, 0.3254, 0.5653, 0.3248, 0.5675, 0.3114, 0.4156, 0.312, 0.5675, 0.3114, 0.5694, 0.5027, 0.116, 0.5143, 0.08436, 0.5144, 0.06975, 0.5069, 0.9903, 0.3141, 0.9722, 0.3293, 0.9812, 0.4702, 0.6295, 0.3839, 0.9286, 0.3294, 0.89, 0.3713, 0.07295, 0.3353, 0.06465, 0.4846, 0.04615, 0.4738, 0.1096, 0.373, 0.07295, 0.3353, 0.3665, 0.3848, 0.1223, 0.3856, 0.116, 0.5143, 0.1029, 0.5063, 0.07703, 0.374, 0.1096, 0.373, 0.1029, 0.5063, 0.09115, 0.3857, 0.08436, 0.5144, 0.116, 0.5143, 0.06465, 0.4846, 0.02245, 0.4853, 0.0, 0.474, 0.05519, 0.3182, 0.04615, 0.4738, 0.0, 0.474, 0.009969, 0.3184, 0.0, 0.474, 0.02245, 0.4853, 0.07295, 0.3353, 0.03155, 0.3363, 0.02245, 0.4853, 0.9812, 0.4702, 0.9367, 0.4702, 0.956, 0.4603, 0.9286, 0.3294, 0.9367, 0.4702, 0.9812, 0.4702, 0.9903, 0.3141, 1.0, 0.4602, 0.956, 0.4603, 0.9286, 0.3294, 0.9471, 0.3143, 0.956, 0.4603, 0.9156, 0.509, 0.8801, 0.5091, 0.8969, 0.5015, 0.9214, 0.3721, 0.9087, 0.3829, 0.9156, 0.509, 0.8738, 0.383, 0.89, 0.3713, 0.8969, 0.5015, 0.8738, 0.383, 0.8801, 0.5091, 0.9156, 0.509, 0.4333, 0.5488, 0.4344, 0.4027, 0.4123, 0.5489, 0.3588, 0.403, 0.3562, 0.549, 0.375, 0.549, 0.375, 0.549, 0.3936, 0.5489, 0.3588, 0.403, 0.4123, 0.5489, 0.4344, 0.4027, 0.3936, 0.5489, 0.3543, 0.3382, 0.3302, 0.3383, 0.351, 0.5175, 0.5667, 0.3114, 0.569, 0.297, 0.5686, 0.5002, 0.6173, 0.375, 0.6441, 0.3749, 0.6199, 0.5323, 0.5646, 0.3248, 0.5626, 0.3374, 0.4184, 0.3254, 0.5538, 0.3932, 0.5524, 0.4023, 0.4325, 0.3937, 0.4164, 0.8307, 0.421, 0.3379, 0.4548, 0.8308, 0.5626, 0.3374, 0.5673, 0.8309, 0.5305, 0.8309, 0.5305, 0.8309, 0.4927, 0.8308, 0.5626, 0.3374, 0.4548, 0.8308, 0.421, 0.3379, 0.4927, 0.8308, 0.5975, 0.3372, 0.5881, 0.3751, 0.5626, 0.3374, 0.3543, 0.3382, 0.3686, 0.3759, 0.3302, 0.3383, 0.5305, 0.8309, 0.5673, 0.8309, 0.5637, 0.8252, 0.5637, 0.8252, 0.5293, 0.9925, 0.5303, 1.0, 0.5673, 0.8309, 0.5626, 0.3374, 0.5637, 0.8252, 0.5567, 0.3753, 0.5605, 0.8201, 0.5637, 0.8252, 0.4251, 0.82, 0.4288, 0.3757, 0.4211, 0.825, 0.421, 0.3379, 0.4164, 0.8307, 0.4211, 0.825, 0.5605, 0.8201, 0.5567, 0.3753, 0.5267, 0.8201, 0.4288, 0.3757, 0.4251, 0.82, 0.4594, 0.82, 0.4594, 0.82, 0.4933, 0.82, 0.4288, 0.3757, 0.5267, 0.8201, 0.5567, 0.3753, 0.4933, 0.82, 0.4164, 0.8307, 0.4548, 0.8308, 0.4211, 0.825, 0.4553, 1.0, 0.4565, 0.9921, 0.4211, 0.825, 0.5293, 0.9925, 0.5637, 0.8252, 0.5283, 0.9853, 0.5605, 0.8201, 0.5267, 0.8201, 0.5637, 0.8252, 0.4211, 0.825, 0.4565, 0.9921, 0.4577, 0.985, 0.4577, 0.985, 0.4594, 0.82, 0.4211, 0.825, 0.5293, 0.9925, 0.5637, 0.8252, 0.5637, 0.8252, 0.5637, 0.8252, 0.493, 0.8251, 0.5293, 0.9925, 0.4929, 1.0, 0.4931, 0.9923, 0.493, 0.8251, 0.493, 0.8251, 0.4927, 0.8308, 0.4927, 0.8308, 0.4933, 0.82, 0.4933, 0.82, 0.4932, 0.9852, 0.4932, 0.9852, 0.4931, 0.9923, 0.493, 0.8251, 0.4565, 0.9921, 0.4931, 0.9923, 0.493, 0.8251, 0.493, 0.8251, 0.4211, 0.825, 0.4211, 0.825, 0.493, 0.8251, 0.5637, 0.8252, 0.493, 0.8251, 0.4933, 0.82, 0.4933, 0.82, 0.493, 0.8251, 0.4211, 0.825, 0.493, 0.8251, 0.4211, 0.825, 0.4927, 0.8308, 0.493, 0.8251, 0.4927, 0.8308, 0.493, 0.8251, 0.5637, 0.8252, 0.493, 0.8251, 0.4933, 0.82, 0.4933, 0.82, 0.493, 0.8251, 0.4211, 0.825, 0.493, 0.8251, 0.4211, 0.825, 0.4927, 0.8308, 0.493, 0.8251, 0.4927, 0.8308, 0.4548, 0.8308, 0.4927, 0.8308, 0.4553, 1.0, 0.4932, 0.9852, 0.4933, 0.82, 0.4577, 0.985, 0.5283, 0.9853, 0.5267, 0.8201, 0.4932, 0.9852, 0.5305, 0.8309, 0.5303, 1.0, 0.4927, 0.8308, 0.5303, 1.0, 0.5293, 0.9925, 0.4929, 1.0, 0.4929, 1.0, 0.4931, 0.9923, 0.4553, 1.0, 0.5293, 0.9925, 0.5283, 0.9853, 0.4931, 0.9923, 0.4931, 0.9923, 0.4932, 0.9852, 0.4565, 0.9921, 0.3461, 0.5106, 0.351, 0.5175, 0.3206, 0.5106, 0.4184, 0.3254, 0.421, 0.3379, 0.4166, 0.5104, 0.3188, 0.3124, 0.3125, 0.2982, 0.3144, 0.5033, 0.3724, 0.2979, 0.4126, 0.2977, 0.3693, 0.4952, 0.3473, 0.5381, 0.3473, 0.5381, 0.3439, 0.5339, 0.4275, 0.5337, 0.4288, 0.3757, 0.4291, 0.5379, 0.4306, 0.3846, 0.4325, 0.3937, 0.4306, 0.5417, 0.4344, 0.4027, 0.4333, 0.5488, 0.4319, 0.5451, 0.4319, 0.5451, 0.4306, 0.5417, 0.4325, 0.3937, 0.4291, 0.5379, 0.4288, 0.3757, 0.4306, 0.3846, 0.4325, 0.3937, 0.4344, 0.4027, 0.4319, 0.5451, 0.3562, 0.549, 0.3588, 0.403, 0.3532, 0.5453, 0.3469, 0.376, 0.3439, 0.5339, 0.3473, 0.5381, 0.3473, 0.5381, 0.3505, 0.542, 0.3469, 0.376, 0.3532, 0.5453, 0.3588, 0.403, 0.3505, 0.542, 0.3439, 0.5339, 0.3469, 0.376, 0.3633, 0.5339, 0.3686, 0.3759, 0.3959, 0.3758, 0.3826, 0.5338, 0.4288, 0.3757, 0.4275, 0.5337, 0.4037, 0.5338, 0.4037, 0.5338, 0.3826, 0.5338, 0.3959, 0.3758, 0.3633, 0.5339, 0.3469, 0.376, 0.3686, 0.3759, 0.3959, 0.3758, 0.4288, 0.3757, 0.4037, 0.5338, 0.5855, 0.5425, 0.5832, 0.5476, 0.5551, 0.5425, 0.6368, 0.393, 0.6331, 0.4021, 0.6397, 0.5424, 0.5814, 0.4022, 0.5524, 0.4023, 0.5832, 0.5476, 0.5553, 0.3842, 0.5567, 0.3753, 0.5566, 0.5374, 0.6032, 0.5076, 0.6, 0.5146, 0.5664, 0.5077, 0.6646, 0.3244, 0.6595, 0.337, 0.6688, 0.5074, 0.6431, 0.2967, 0.6759, 0.2966, 0.647, 0.492, 0.5975, 0.3372, 0.5626, 0.3374, 0.6, 0.5146, 0.3633, 0.5339, 0.3633, 0.5339, 0.3826, 0.5338, 0.4037, 0.5338, 0.4037, 0.5338, 0.4275, 0.5337, 0.3532, 0.5453, 0.3532, 0.5453, 0.3505, 0.542, 0.3909, 0.5452, 0.4102, 0.5452, 0.3936, 0.5489, 0.3532, 0.5453, 0.3721, 0.5453, 0.3562, 0.549, 0.3666, 0.538, 0.3695, 0.5419, 0.3473, 0.5381, 0.3909, 0.5452, 0.3909, 0.5452, 0.3721, 0.5453, 0.4123, 0.5489, 0.4123, 0.5489, 0.3936, 0.5489, 0.4291, 0.5379, 0.4291, 0.5379, 0.4306, 0.5417, 0.375, 0.549, 0.375, 0.549, 0.3562, 0.549, 0.4319, 0.5451, 0.4319, 0.5451, 0.4333, 0.5488, 0.4275, 0.5337, 0.4275, 0.5337, 0.4291, 0.5379, 0.3826, 0.5338, 0.4037, 0.5338, 0.3857, 0.538, 0.3439, 0.5339, 0.3633, 0.5339, 0.3473, 0.5381, 0.3505, 0.542, 0.3505, 0.542, 0.3473, 0.5381, 0.4306, 0.5417, 0.4306, 0.5417, 0.4319, 0.5451, 0.3695, 0.5419, 0.3721, 0.5453, 0.3505, 0.542, 0.4061, 0.5379, 0.4061, 0.5379, 0.4083, 0.5418, 0.3562, 0.549, 0.3562, 0.549, 0.3532, 0.5453, 0.4306, 0.5417, 0.4319, 0.5451, 0.4083, 0.5418, 0.4037, 0.5338, 0.4275, 0.5337, 0.4061, 0.5379, 0.4333, 0.5488, 0.4333, 0.5488, 0.4123, 0.5489, 0.4291, 0.5379, 0.4306, 0.5417, 0.4061, 0.5379, 0.4102, 0.5452, 0.4319, 0.5451, 0.4123, 0.5489, 0.3826, 0.5338, 0.3826, 0.5338, 0.4037, 0.5338, 0.3857, 0.538, 0.3857, 0.538, 0.4061, 0.5379, 0.3633, 0.5339, 0.3826, 0.5338, 0.3666, 0.538, 0.3936, 0.5489, 0.3936, 0.5489, 0.375, 0.549, 0.3695, 0.5419, 0.3695, 0.5419, 0.3666, 0.538, 0.3721, 0.5453, 0.3909, 0.5452, 0.375, 0.549, 0.3439, 0.5339, 0.3439, 0.5339, 0.3633, 0.5339, 0.4102, 0.5452, 0.3909, 0.5452, 0.408, 0.7523, 0.4061, 0.5379, 0.4083, 0.5418, 0.4037, 0.7534, 0.3666, 0.538, 0.3857, 0.538, 0.3631, 0.7533, 0.3721, 0.5453, 0.3695, 0.5419, 0.369, 0.7523, 0.3721, 0.5453, 0.3721, 0.5453, 0.3695, 0.5419, 0.4102, 0.5452, 0.4102, 0.5452, 0.3909, 0.5452, 0.3666, 0.538, 0.3666, 0.538, 0.3857, 0.538, 0.4083, 0.5418, 0.4083, 0.5418, 0.4102, 0.5452, 0.3827, 0.7534, 0.4037, 0.7534, 0.3856, 0.7528, 0.3856, 0.7528, 0.406, 0.7528, 0.3882, 0.7523, 0.3662, 0.7528, 0.3856, 0.7528, 0.369, 0.7523, 0.3631, 0.7533, 0.3827, 0.7534, 0.3662, 0.7528, 0.3857, 0.538, 0.4061, 0.5379, 0.3827, 0.7534, 0.3695, 0.5419, 0.3666, 0.538, 0.3662, 0.7528, 0.3909, 0.5452, 0.3721, 0.5453, 0.3882, 0.7523, 0.4083, 0.5418, 0.4102, 0.5452, 0.406, 0.7528, 0.6595, 0.337, 0.6298, 0.3371, 0.6635, 0.5145, 0.5975, 0.3372, 0.6, 0.5146, 0.5881, 0.3751, 0.569, 0.297, 0.6074, 0.2969, 0.571, 0.4922, 0.6074, 0.2969, 0.6431, 0.2967, 0.6105, 0.4921, 0.6688, 0.5074, 0.6635, 0.5145, 0.6374, 0.5075, 0.6374, 0.5075, 0.633, 0.5145, 0.6032, 0.5076, 0.6331, 0.4021, 0.6083, 0.4021, 0.6358, 0.5475, 0.6083, 0.4021, 0.5814, 0.4022, 0.6106, 0.5475, 0.6397, 0.5424, 0.6358, 0.5475, 0.6137, 0.5424, 0.6137, 0.5424, 0.6106, 0.5475, 0.5855, 0.5425, 0.6595, 0.337, 0.6441, 0.3749, 0.6298, 0.3371, 0.6298, 0.3371, 0.6173, 0.375, 0.5975, 0.3372, 0.5567, 0.3753, 0.5881, 0.3751, 0.558, 0.5324, 0.5881, 0.3751, 0.6173, 0.375, 0.5901, 0.5323, 0.6199, 0.5323, 0.6168, 0.5373, 0.5901, 0.5323, 0.5855, 0.5425, 0.5878, 0.5374, 0.5883, 0.7719, 0.6473, 0.5322, 0.6435, 0.5373, 0.6199, 0.5323, 0.6435, 0.5373, 0.6397, 0.5424, 0.6168, 0.5373, 0.5524, 0.4023, 0.5538, 0.3932, 0.5536, 0.5476, 0.5566, 0.5374, 0.5566, 0.5374, 0.5551, 0.5425, 0.6441, 0.3749, 0.6405, 0.3839, 0.6473, 0.5322, 0.6405, 0.3839, 0.6368, 0.393, 0.6435, 0.5373, 0.5901, 0.5323, 0.5878, 0.5374, 0.558, 0.5324, 0.5878, 0.5374, 0.5855, 0.5425, 0.5566, 0.5374, 0.5567, 0.3753, 0.5553, 0.3842, 0.4288, 0.3757, 0.5553, 0.3842, 0.5538, 0.3932, 0.4306, 0.3846, 0.647, 0.492, 0.6421, 0.5, 0.6105, 0.4921, 0.6067, 0.5001, 0.6421, 0.5, 0.6108, 0.774, 0.6807, 0.4919, 0.6746, 0.4999, 0.647, 0.492, 0.6746, 0.4999, 0.6688, 0.5074, 0.6421, 0.5, 0.6759, 0.2966, 0.6701, 0.3109, 0.6807, 0.4919, 0.6701, 0.3109, 0.6646, 0.3244, 0.6746, 0.4999, 0.6105, 0.4921, 0.6067, 0.5001, 0.571, 0.4922, 0.6067, 0.5001, 0.6032, 0.5076, 0.5686, 0.5002, 0.3302, 0.3383, 0.3247, 0.3258, 0.3264, 0.5175, 0.3247, 0.3258, 0.3188, 0.3124, 0.3206, 0.5106, 0.4126, 0.2977, 0.4156, 0.312, 0.4105, 0.4951, 0.4166, 0.5104, 0.4137, 0.503, 0.5672, 0.5101, 0.3351, 0.4953, 0.3407, 0.5032, 0.3078, 0.4954, 0.3407, 0.5032, 0.3461, 0.5106, 0.3144, 0.5033, 0.569, 0.297, 0.5667, 0.3114, 0.4126, 0.2977, 0.5667, 0.3114, 0.5646, 0.3248, 0.4156, 0.312, 0.5626, 0.3374, 0.5646, 0.3248, 0.5643, 0.5147, 0.5646, 0.3248, 0.5667, 0.3114, 0.5664, 0.5077, 0.3738, 0.5031, 0.4137, 0.503, 0.378, 0.5105, 0.3461, 0.5106, 0.3461, 0.5106, 0.3407, 0.5032, 0.4105, 0.4951, 0.4137, 0.503, 0.3693, 0.4952, 0.3693, 0.4952, 0.3738, 0.5031, 0.3351, 0.4953, 0.3125, 0.2982, 0.3391, 0.298, 0.3078, 0.4954, 0.3391, 0.298, 0.3724, 0.2979, 0.3351, 0.4953, 0.378, 0.5105, 0.4166, 0.5104, 0.382, 0.5174, 0.378, 0.5105, 0.382, 0.5174, 0.3461, 0.5106, 0.421, 0.3379, 0.4288, 0.3757, 0.3845, 0.3381, 0.3845, 0.3381, 0.3959, 0.3758, 0.3543, 0.3382, 0.421, 0.3379, 0.3845, 0.3381, 0.4193, 0.5173, 0.382, 0.5174, 0.3845, 0.3381, 0.3938, 0.5381, 0.6206, 0.7733, 0.6173, 0.772, 0.5908, 0.7733, 0.6168, 0.5373, 0.6137, 0.5424, 0.6206, 0.7733, 0.5878, 0.5374, 0.6168, 0.5373, 0.5908, 0.7733, 0.6137, 0.5424, 0.5855, 0.5425, 0.6173, 0.772, 0.6474, 0.774, 0.6424, 0.7724, 0.6108, 0.774, 0.6374, 0.5075, 0.6032, 0.5076, 0.6424, 0.7724, 0.6032, 0.5076, 0.6067, 0.5001, 0.6071, 0.7723, 0.6421, 0.5, 0.6374, 0.5075, 0.6474, 0.774, 0.3738, 0.5031, 0.378, 0.5105, 0.3696, 0.7793, 0.378, 0.5105, 0.378, 0.5105, 0.3461, 0.5106, 0.3407, 0.5032, 0.3407, 0.5032, 0.3738, 0.5031, 0.3738, 0.5031, 0.3738, 0.5031, 0.378, 0.5105, 0.3354, 0.7793, 0.3696, 0.7793, 0.341, 0.7774, 0.3407, 0.5032, 0.3738, 0.5031, 0.3354, 0.7793, 0.3461, 0.5106, 0.3407, 0.5032, 0.341, 0.7774, 0.378, 0.5105, 0.3461, 0.5106, 0.3741, 0.7775, 0.3633, 0.3035, 0.6243, 0.3024, 0.3679, 0.0109, 0.3919, 0.3068, 0.3938, 0.1517, 0.4602, 0.3065, 0.4599, 0.3881, 0.4602, 0.3065, 0.529, 0.3879, 0.5286, 0.3062, 0.5279, 0.1509, 0.5971, 0.3059, 0.529, 0.3879, 0.5286, 0.3062, 0.5982, 0.3877, 0.3909, 0.3884, 0.3919, 0.3068, 0.4599, 0.3881, 0.6602, 0.311, 0.6291, 0.3823, 0.6512, 0.02668, 0.3588, 0.3105, 0.3794, 0.3817, 0.3612, 0.0276, 0.9711, 0.0252, 0.9903, 0.3141, 0.9471, 0.3143, 0.9471, 0.3143, 0.655, 0.3155, 0.6487, 0.0275, 0.655, 0.3155, 0.6295, 0.3839, 0.6487, 0.0275, 0.625, 0.1401, 0.6295, 0.3839, 0.8738, 0.383, 0.8738, 0.383, 0.9087, 0.3829, 0.8952, 0.1385, 0.8952, 0.1385, 0.9087, 0.3829, 0.9214, 0.3721, 0.9214, 0.3721, 0.9722, 0.3293, 0.8952, 0.1385, 0.9903, 0.3141, 0.9711, 0.0252, 0.9722, 0.3293, 0.9711, 0.0252, 0.6487, 0.0275, 0.8952, 0.1385, 0.89, 0.3713, 0.9214, 0.3721, 0.8969, 0.5015, 0.3455, 0.03073, 0.3397, 0.317, 0.05519, 0.3182, 0.05519, 0.3182, 0.009969, 0.3184, 0.02825, 0.03299, 0.02825, 0.03299, 0.009969, 0.3184, 0.03155, 0.3363, 0.03155, 0.3363, 0.07703, 0.374, 0.1039, 0.1438, 0.09115, 0.3857, 0.1039, 0.1438, 0.07703, 0.374, 0.1039, 0.1438, 0.09115, 0.3857, 0.1223, 0.3856, 0.1223, 0.3856, 0.3665, 0.3848, 0.3705, 0.1422, 0.3665, 0.3848, 0.3397, 0.317, 0.3705, 0.1422, 0.3455, 0.03073, 0.02825, 0.03299, 0.3705, 0.1422, 0.09115, 0.3857, 0.07703, 0.374, 0.08436, 0.5144, 0.5551, 0.5425, 0.5538, 0.3932, 0.431, 0.5428, 0.5551, 0.5425, 0.5551, 0.5425, 0.5538, 0.3932, 0.5538, 0.3932, 0.5538, 0.3932, 0.5553, 0.3842, 0.5553, 0.3842, 0.5553, 0.3842, 0.5566, 0.5374, 0.4321, 0.3937, 0.4303, 0.3846, 0.431, 0.5428, 0.5538, 0.3932, 0.5553, 0.3842, 0.4321, 0.3937, 0.5553, 0.3842, 0.5566, 0.5374, 0.4303, 0.3846, 0.5566, 0.5374, 0.5551, 0.5425, 0.429, 0.5377, 0.6173, 0.375, 0.5881, 0.3751, 0.62, 0.5356, 0.6, 0.5146, 0.633, 0.5145, 0.5902, 0.5356, 0.6298, 0.3371, 0.5975, 0.3372, 0.6173, 0.375, 0.633, 0.5145, 0.6298, 0.3371, 0.62, 0.5356, 0.3959, 0.3757, 0.3686, 0.3758, 0.3938, 0.5381, 0.351, 0.5175, 0.382, 0.5174, 0.3659, 0.5381, 0.3543, 0.3382, 0.351, 0.5175, 0.3686, 0.3758, 0.3845, 0.3381, 0.3543, 0.3382, 0.3959, 0.3757, 0.5675, 0.3114, 0.5653, 0.3248, 0.5694, 0.5027, 0.4184, 0.3254, 0.4166, 0.5104, 0.5653, 0.3248, 0.4156, 0.312, 0.4184, 0.3254, 0.5675, 0.3114, 0.4137, 0.503, 0.4156, 0.312, 0.5694, 0.5027, 0.1029, 0.5063, 0.116, 0.5143, 0.06975, 0.5069, 1.0, 0.4602, 0.9903, 0.3141, 0.9812, 0.4702, 0.89, 0.3713, 0.8738, 0.383, 0.6295, 0.3839, 0.6295, 0.3839, 0.655, 0.3155, 0.9286, 0.3294, 0.9286, 0.3294, 0.9722, 0.3293, 0.89, 0.3713, 0.655, 0.3155, 0.9471, 0.3143, 0.9286, 0.3294, 0.9722, 0.3293, 0.9214, 0.3721, 0.89, 0.3713, 0.05519, 0.3182, 0.07295, 0.3353, 0.04615, 0.4738, 0.3397, 0.317, 0.3665, 0.3848, 0.07295, 0.3353, 0.1096, 0.373, 0.07703, 0.374, 0.03155, 0.3363, 0.3665, 0.3848, 0.1223, 0.3856, 0.1096, 0.373, 0.07295, 0.3353, 0.05519, 0.3182, 0.3397, 0.317, 0.1096, 0.373, 0.03155, 0.3363, 0.07295, 0.3353, 0.1096, 0.373, 0.1223, 0.3856, 0.1029, 0.5063, 0.06975, 0.5069, 0.07703, 0.374, 0.1029, 0.5063, 0.1223, 0.3856, 0.09115, 0.3857, 0.116, 0.5143, 0.04615, 0.4738, 0.06465, 0.4846, 0.0, 0.474, 0.009969, 0.3184, 0.05519, 0.3182, 0.0, 0.474, 0.03155, 0.3363, 0.009969, 0.3184, 0.02245, 0.4853, 0.06465, 0.4846, 0.07295, 0.3353, 0.02245, 0.4853, 1.0, 0.4602, 0.9812, 0.4702, 0.956, 0.4603, 0.9722, 0.3293, 0.9286, 0.3294, 0.9812, 0.4702, 0.9471, 0.3143, 0.9903, 0.3141, 0.956, 0.4603, 0.9367, 0.4702, 0.9286, 0.3294, 0.956, 0.4603, 0.9288, 0.502, 0.9156, 0.509, 0.8969, 0.5015, 0.9288, 0.502, 0.9214, 0.3721, 0.9156, 0.509, 0.8801, 0.5091, 0.8738, 0.383, 0.8969, 0.5015, 0.9087, 0.3829, 0.8738, 0.383, 0.9156, 0.509, 0.353, 0.3942, 0.354, 0.3955, 0.3583, 0.1584, 0.354, 0.3955, 0.3557, 0.3967, 0.3599, 0.1605, 0.3557, 0.3967, 0.358, 0.3978, 0.3621, 0.1623, 0.358, 0.3978, 0.3609, 0.3988, 0.3649, 0.1639, 0.3609, 0.3988, 0.3643, 0.3996, 0.3682, 0.1653, 0.3643, 0.3996, 0.3679, 0.4002, 0.3717, 0.1662, 0.3679, 0.4002, 0.3718, 0.4005, 0.3755, 0.1668, 0.3718, 0.4005, 0.3757, 0.4006, 0.3793, 0.167, 0.3757, 0.4006, 0.3795, 0.4005, 0.3829, 0.1668, 0.3795, 0.4005, 0.3831, 0.4001, 0.3864, 0.1661, 0.3831, 0.4001, 0.3863, 0.3995, 0.3895, 0.1651, 0.3863, 0.3995, 0.3891, 0.3987, 0.3922, 0.1638, 0.3891, 0.3987, 0.3912, 0.3977, 0.3943, 0.1621, 0.3912, 0.3977, 0.3927, 0.3966, 0.3957, 0.1603, 0.3927, 0.3966, 0.3934, 0.3954, 0.3965, 0.1582, 0.3934, 0.3954, 0.3934, 0.3941, 0.3964, 0.1561, 0.3934, 0.3941, 0.3926, 0.3928, 0.3957, 0.1539, 0.3926, 0.3928, 0.391, 0.3915, 0.3942, 0.1518, 0.391, 0.3915, 0.3887, 0.3904, 0.392, 0.1499, 0.3887, 0.3904, 0.3858, 0.3893, 0.3892, 0.1482, 0.3858, 0.3893, 0.3824, 0.3885, 0.3859, 0.1468, 0.3824, 0.3885, 0.3787, 0.3879, 0.3822, 0.1458, 0.3787, 0.3879, 0.3746, 0.3875, 0.3784, 0.1452, 0.3746, 0.3875, 0.3706, 0.3874, 0.3744, 0.145, 0.3706, 0.3874, 0.3666, 0.3875, 0.3706, 0.1452, 0.3666, 0.3875, 0.3629, 0.3879, 0.367, 0.1459, 0.3629, 0.3879, 0.3596, 0.3886, 0.3638, 0.147, 0.3596, 0.3886, 0.3569, 0.3894, 0.3612, 0.1484, 0.3569, 0.3894, 0.3548, 0.3905, 0.3591, 0.1501, 0.3548, 0.3905, 0.3534, 0.3917, 0.3578, 0.1521, 0.391, 0.3915, 0.3831, 0.4001, 0.3629, 0.3879, 0.3528, 0.3929, 0.353, 0.3942, 0.3573, 0.1563, 0.3534, 0.3917, 0.3528, 0.3929, 0.3572, 0.1541, 0.3965, 0.1582, 0.3784, 0.1452, 0.3755, 0.1668, 0.3573, 0.1563, 0.353, 0.3942, 0.3583, 0.1584, 0.3583, 0.1584, 0.354, 0.3955, 0.3599, 0.1605, 0.3599, 0.1605, 0.3557, 0.3967, 0.3621, 0.1623, 0.3621, 0.1623, 0.358, 0.3978, 0.3649, 0.1639, 0.3649, 0.1639, 0.3609, 0.3988, 0.3682, 0.1653, 0.3682, 0.1653, 0.3643, 0.3996, 0.3717, 0.1662, 0.3717, 0.1662, 0.3679, 0.4002, 0.3755, 0.1668, 0.3755, 0.1668, 0.3718, 0.4005, 0.3793, 0.167, 0.3793, 0.167, 0.3757, 0.4006, 0.3829, 0.1668, 0.3829, 0.1668, 0.3795, 0.4005, 0.3864, 0.1661, 0.3864, 0.1661, 0.3831, 0.4001, 0.3895, 0.1651, 0.3895, 0.1651, 0.3863, 0.3995, 0.3922, 0.1638, 0.3922, 0.1638, 0.3891, 0.3987, 0.3943, 0.1621, 0.3943, 0.1621, 0.3912, 0.3977, 0.3957, 0.1603, 0.3957, 0.1603, 0.3927, 0.3966, 0.3965, 0.1582, 0.3965, 0.1582, 0.3934, 0.3954, 0.3964, 0.1561, 0.3964, 0.1561, 0.3934, 0.3941, 0.3957, 0.1539, 0.3957, 0.1539, 0.3926, 0.3928, 0.3942, 0.1518, 0.3942, 0.1518, 0.391, 0.3915, 0.392, 0.1499, 0.392, 0.1499, 0.3887, 0.3904, 0.3892, 0.1482, 0.3892, 0.1482, 0.3858, 0.3893, 0.3859, 0.1468, 0.3859, 0.1468, 0.3824, 0.3885, 0.3822, 0.1458, 0.3822, 0.1458, 0.3787, 0.3879, 0.3784, 0.1452, 0.3784, 0.1452, 0.3746, 0.3875, 0.3744, 0.145, 0.3744, 0.145, 0.3706, 0.3874, 0.3706, 0.1452, 0.3706, 0.1452, 0.3666, 0.3875, 0.367, 0.1459, 0.367, 0.1459, 0.3629, 0.3879, 0.3638, 0.147, 0.3638, 0.147, 0.3596, 0.3886, 0.3612, 0.1484, 0.3612, 0.1484, 0.3569, 0.3894, 0.3591, 0.1501, 0.3591, 0.1501, 0.3548, 0.3905, 0.3578, 0.1521, 0.3557, 0.3967, 0.354, 0.3955, 0.353, 0.3942, 0.353, 0.3942, 0.3528, 0.3929, 0.3557, 0.3967, 0.3534, 0.3917, 0.3548, 0.3905, 0.3569, 0.3894, 0.3569, 0.3894, 0.3596, 0.3886, 0.3629, 0.3879, 0.3629, 0.3879, 0.3666, 0.3875, 0.3706, 0.3874, 0.3706, 0.3874, 0.3746, 0.3875, 0.3629, 0.3879, 0.3787, 0.3879, 0.3824, 0.3885, 0.391, 0.3915, 0.3858, 0.3893, 0.3887, 0.3904, 0.391, 0.3915, 0.391, 0.3915, 0.3926, 0.3928, 0.3934, 0.3941, 0.3934, 0.3941, 0.3934, 0.3954, 0.3927, 0.3966, 0.3927, 0.3966, 0.3912, 0.3977, 0.3891, 0.3987, 0.3891, 0.3987, 0.3863, 0.3995, 0.3831, 0.4001, 0.3831, 0.4001, 0.3795, 0.4005, 0.3757, 0.4006, 0.3757, 0.4006, 0.3718, 0.4005, 0.3831, 0.4001, 0.3679, 0.4002, 0.3643, 0.3996, 0.3609, 0.3988, 0.3609, 0.3988, 0.358, 0.3978, 0.3557, 0.3967, 0.3557, 0.3967, 0.3528, 0.3929, 0.3534, 0.3917, 0.3534, 0.3917, 0.3569, 0.3894, 0.3557, 0.3967, 0.3629, 0.3879, 0.3746, 0.3875, 0.3787, 0.3879, 0.3824, 0.3885, 0.3858, 0.3893, 0.391, 0.3915, 0.391, 0.3915, 0.3934, 0.3941, 0.3831, 0.4001, 0.3927, 0.3966, 0.3891, 0.3987, 0.3831, 0.4001, 0.3831, 0.4001, 0.3718, 0.4005, 0.3679, 0.4002, 0.3679, 0.4002, 0.3609, 0.3988, 0.3831, 0.4001, 0.3557, 0.3967, 0.3569, 0.3894, 0.3629, 0.3879, 0.3629, 0.3879, 0.3787, 0.3879, 0.391, 0.3915, 0.3934, 0.3941, 0.3927, 0.3966, 0.3831, 0.4001, 0.3831, 0.4001, 0.3609, 0.3988, 0.3557, 0.3967, 0.3557, 0.3967, 0.3629, 0.3879, 0.3831, 0.4001, 0.3572, 0.1541, 0.3528, 0.3929, 0.3573, 0.1563, 0.3578, 0.1521, 0.3534, 0.3917, 0.3572, 0.1541, 0.3572, 0.1541, 0.3573, 0.1563, 0.3583, 0.1584, 0.3583, 0.1584, 0.3599, 0.1605, 0.3621, 0.1623, 0.3621, 0.1623, 0.3649, 0.1639, 0.3682, 0.1653, 0.3682, 0.1653, 0.3717, 0.1662, 0.3621, 0.1623, 0.3755, 0.1668, 0.3793, 0.167, 0.3829, 0.1668, 0.3829, 0.1668, 0.3864, 0.1661, 0.3755, 0.1668, 0.3895, 0.1651, 0.3922, 0.1638, 0.3965, 0.1582, 0.3943, 0.1621, 0.3957, 0.1603, 0.3965, 0.1582, 0.3965, 0.1582, 0.3964, 0.1561, 0.3957, 0.1539, 0.3957, 0.1539, 0.3942, 0.1518, 0.392, 0.1499, 0.392, 0.1499, 0.3892, 0.1482, 0.3859, 0.1468, 0.3859, 0.1468, 0.3822, 0.1458, 0.3784, 0.1452, 0.3784, 0.1452, 0.3744, 0.145, 0.3706, 0.1452, 0.3706, 0.1452, 0.367, 0.1459, 0.3638, 0.147, 0.3638, 0.147, 0.3612, 0.1484, 0.3572, 0.1541, 0.3591, 0.1501, 0.3578, 0.1521, 0.3572, 0.1541, 0.3572, 0.1541, 0.3583, 0.1584, 0.3755, 0.1668, 0.3621, 0.1623, 0.3717, 0.1662, 0.3755, 0.1668, 0.3755, 0.1668, 0.3864, 0.1661, 0.3895, 0.1651, 0.3922, 0.1638, 0.3943, 0.1621, 0.3965, 0.1582, 0.3965, 0.1582, 0.3957, 0.1539, 0.3784, 0.1452, 0.392, 0.1499, 0.3859, 0.1468, 0.3784, 0.1452, 0.3784, 0.1452, 0.3706, 0.1452, 0.3572, 0.1541, 0.3612, 0.1484, 0.3591, 0.1501, 0.3572, 0.1541, 0.3583, 0.1584, 0.3621, 0.1623, 0.3755, 0.1668, 0.3755, 0.1668, 0.3895, 0.1651, 0.3965, 0.1582, 0.3957, 0.1539, 0.392, 0.1499, 0.3784, 0.1452, 0.3706, 0.1452, 0.3638, 0.147, 0.3572, 0.1541, 0.3572, 0.1541, 0.3755, 0.1668, 0.3784, 0.1452, 0.316, 0.3114, 0.3174, 0.3134, 0.3241, 0.02302, 0.3174, 0.3134, 0.3196, 0.3153, 0.3262, 0.02614, 0.3196, 0.3153, 0.3227, 0.3171, 0.3292, 0.02898, 0.3227, 0.3171, 0.3265, 0.3186, 0.3328, 0.03145, 0.3265, 0.3186, 0.3307, 0.3198, 0.3368, 0.03345, 0.3307, 0.3198, 0.3354, 0.3207, 0.3413, 0.03492, 0.3354, 0.3207, 0.3402, 0.3212, 0.3459, 0.03581, 0.3402, 0.3212, 0.3451, 0.3214, 0.3506, 0.03609, 0.3451, 0.3214, 0.3498, 0.3212, 0.3552, 0.03575, 0.3498, 0.3212, 0.3542, 0.3206, 0.3594, 0.03479, 0.3542, 0.3206, 0.3582, 0.3197, 0.3632, 0.03326, 0.3582, 0.3197, 0.3615, 0.3184, 0.3664, 0.03121, 0.3615, 0.3184, 0.3641, 0.3169, 0.3689, 0.0287, 0.3641, 0.3169, 0.3658, 0.3151, 0.3706, 0.02582, 0.3658, 0.3151, 0.3666, 0.3132, 0.3714, 0.02268, 0.3666, 0.3132, 0.3664, 0.3112, 0.3713, 0.01939, 0.3664, 0.3112, 0.3653, 0.3092, 0.3702, 0.01607, 0.3653, 0.3092, 0.3632, 0.3072, 0.3682, 0.01286, 0.3632, 0.3072, 0.3602, 0.3054, 0.3654, 0.009886, 0.3602, 0.3054, 0.3565, 0.3038, 0.3618, 0.007264, 0.3565, 0.3038, 0.3521, 0.3025, 0.3576, 0.005107, 0.3521, 0.3025, 0.3473, 0.3015, 0.353, 0.003507, 0.3473, 0.3015, 0.3422, 0.3009, 0.3481, 0.002533, 0.3422, 0.3009, 0.3371, 0.3007, 0.3432, 0.002228, 0.3371, 0.3007, 0.3321, 0.301, 0.3385, 0.002605, 0.3321, 0.301, 0.3275, 0.3016, 0.334, 0.003647, 0.3275, 0.3016, 0.3235, 0.3026, 0.3302, 0.00531, 0.3235, 0.3026, 0.3202, 0.304, 0.3269, 0.007521, 0.3202, 0.304, 0.3177, 0.3056, 0.3245, 0.01019, 0.3177, 0.3056, 0.3161, 0.3074, 0.323, 0.01319, 0.3632, 0.3072, 0.3542, 0.3206, 0.3275, 0.3016, 0.3156, 0.3094, 0.316, 0.3114, 0.3228, 0.01974, 0.3161, 0.3074, 0.3156, 0.3094, 0.3224, 0.01642, 0.3714, 0.02268, 0.3481, 0.002533, 0.3459, 0.03581, 0.3228, 0.01974, 0.316, 0.3114, 0.3241, 0.02302, 0.3241, 0.02302, 0.3174, 0.3134, 0.3262, 0.02614, 0.3262, 0.02614, 0.3196, 0.3153, 0.3292, 0.02898, 0.3292, 0.02898, 0.3227, 0.3171, 0.3328, 0.03145, 0.3328, 0.03145, 0.3265, 0.3186, 0.3368, 0.03345, 0.3368, 0.03345, 0.3307, 0.3198, 0.3413, 0.03492, 0.3413, 0.03492, 0.3354, 0.3207, 0.3459, 0.03581, 0.3459, 0.03581, 0.3402, 0.3212, 0.3506, 0.03609, 0.3506, 0.03609, 0.3451, 0.3214, 0.3552, 0.03575, 0.3552, 0.03575, 0.3498, 0.3212, 0.3594, 0.03479, 0.3594, 0.03479, 0.3542, 0.3206, 0.3632, 0.03326, 0.3632, 0.03326, 0.3582, 0.3197, 0.3664, 0.03121, 0.3664, 0.03121, 0.3615, 0.3184, 0.3689, 0.0287, 0.3689, 0.0287, 0.3641, 0.3169, 0.3706, 0.02582, 0.3706, 0.02582, 0.3658, 0.3151, 0.3714, 0.02268, 0.3714, 0.02268, 0.3666, 0.3132, 0.3713, 0.01939, 0.3713, 0.01939, 0.3664, 0.3112, 0.3702, 0.01607, 0.3702, 0.01607, 0.3653, 0.3092, 0.3682, 0.01286, 0.3682, 0.01286, 0.3632, 0.3072, 0.3654, 0.009886, 0.3654, 0.009886, 0.3602, 0.3054, 0.3618, 0.007264, 0.3618, 0.007264, 0.3565, 0.3038, 0.3576, 0.005107, 0.3576, 0.005107, 0.3521, 0.3025, 0.353, 0.003507, 0.353, 0.003507, 0.3473, 0.3015, 0.3481, 0.002533, 0.3481, 0.002533, 0.3422, 0.3009, 0.3432, 0.002228, 0.3432, 0.002228, 0.3371, 0.3007, 0.3385, 0.002605, 0.3385, 0.002605, 0.3321, 0.301, 0.334, 0.003647, 0.334, 0.003647, 0.3275, 0.3016, 0.3302, 0.00531, 0.3302, 0.00531, 0.3235, 0.3026, 0.3269, 0.007521, 0.3269, 0.007521, 0.3202, 0.304, 0.3245, 0.01019, 0.3245, 0.01019, 0.3177, 0.3056, 0.323, 0.01319, 0.3196, 0.3153, 0.3174, 0.3134, 0.316, 0.3114, 0.316, 0.3114, 0.3156, 0.3094, 0.3196, 0.3153, 0.3161, 0.3074, 0.3177, 0.3056, 0.3202, 0.304, 0.3202, 0.304, 0.3235, 0.3026, 0.3275, 0.3016, 0.3275, 0.3016, 0.3321, 0.301, 0.3371, 0.3007, 0.3371, 0.3007, 0.3422, 0.3009, 0.3275, 0.3016, 0.3473, 0.3015, 0.3521, 0.3025, 0.3632, 0.3072, 0.3565, 0.3038, 0.3602, 0.3054, 0.3632, 0.3072, 0.3632, 0.3072, 0.3653, 0.3092, 0.3664, 0.3112, 0.3664, 0.3112, 0.3666, 0.3132, 0.3658, 0.3151, 0.3658, 0.3151, 0.3641, 0.3169, 0.3615, 0.3184, 0.3615, 0.3184, 0.3582, 0.3197, 0.3542, 0.3206, 0.3542, 0.3206, 0.3498, 0.3212, 0.3451, 0.3214, 0.3451, 0.3214, 0.3402, 0.3212, 0.3542, 0.3206, 0.3354, 0.3207, 0.3307, 0.3198, 0.3265, 0.3186, 0.3265, 0.3186, 0.3227, 0.3171, 0.3196, 0.3153, 0.3196, 0.3153, 0.3156, 0.3094, 0.3161, 0.3074, 0.3161, 0.3074, 0.3202, 0.304, 0.3196, 0.3153, 0.3275, 0.3016, 0.3422, 0.3009, 0.3473, 0.3015, 0.3521, 0.3025, 0.3565, 0.3038, 0.3632, 0.3072, 0.3632, 0.3072, 0.3664, 0.3112, 0.3542, 0.3206, 0.3658, 0.3151, 0.3615, 0.3184, 0.3542, 0.3206, 0.3542, 0.3206, 0.3402, 0.3212, 0.3354, 0.3207, 0.3354, 0.3207, 0.3265, 0.3186, 0.3542, 0.3206, 0.3196, 0.3153, 0.3202, 0.304, 0.3275, 0.3016, 0.3275, 0.3016, 0.3473, 0.3015, 0.3632, 0.3072, 0.3664, 0.3112, 0.3658, 0.3151, 0.3542, 0.3206, 0.3542, 0.3206, 0.3265, 0.3186, 0.3196, 0.3153, 0.3196, 0.3153, 0.3275, 0.3016, 0.3542, 0.3206, 0.3224, 0.01642, 0.3156, 0.3094, 0.3228, 0.01974, 0.323, 0.01319, 0.3161, 0.3074, 0.3224, 0.01642, 0.3224, 0.01642, 0.3228, 0.01974, 0.3241, 0.02302, 0.3241, 0.02302, 0.3262, 0.02614, 0.3292, 0.02898, 0.3292, 0.02898, 0.3328, 0.03145, 0.3368, 0.03345, 0.3368, 0.03345, 0.3413, 0.03492, 0.3292, 0.02898, 0.3459, 0.03581, 0.3506, 0.03609, 0.3552, 0.03575, 0.3552, 0.03575, 0.3594, 0.03479, 0.3459, 0.03581, 0.3632, 0.03326, 0.3664, 0.03121, 0.3714, 0.02268, 0.3689, 0.0287, 0.3706, 0.02582, 0.3714, 0.02268, 0.3714, 0.02268, 0.3713, 0.01939, 0.3702, 0.01607, 0.3702, 0.01607, 0.3682, 0.01286, 0.3654, 0.009886, 0.3654, 0.009886, 0.3618, 0.007264, 0.3576, 0.005107, 0.3576, 0.005107, 0.353, 0.003507, 0.3481, 0.002533, 0.3481, 0.002533, 0.3432, 0.002228, 0.3385, 0.002605, 0.3385, 0.002605, 0.334, 0.003647, 0.3302, 0.00531, 0.3302, 0.00531, 0.3269, 0.007521, 0.3224, 0.01642, 0.3245, 0.01019, 0.323, 0.01319, 0.3224, 0.01642, 0.3224, 0.01642, 0.3241, 0.02302, 0.3459, 0.03581, 0.3292, 0.02898, 0.3413, 0.03492, 0.3459, 0.03581, 0.3459, 0.03581, 0.3594, 0.03479, 0.3632, 0.03326, 0.3664, 0.03121, 0.3689, 0.0287, 0.3714, 0.02268, 0.3714, 0.02268, 0.3702, 0.01607, 0.3481, 0.002533, 0.3654, 0.009886, 0.3576, 0.005107, 0.3481, 0.002533, 0.3481, 0.002533, 0.3385, 0.002605, 0.3224, 0.01642, 0.3269, 0.007521, 0.3245, 0.01019, 0.3224, 0.01642, 0.3241, 0.02302, 0.3292, 0.02898, 0.3459, 0.03581, 0.3459, 0.03581, 0.3632, 0.03326, 0.3714, 0.02268, 0.3702, 0.01607, 0.3654, 0.009886, 0.3481, 0.002533, 0.3385, 0.002605, 0.3302, 0.00531, 0.3224, 0.01642, 0.3224, 0.01642, 0.3459, 0.03581, 0.3481, 0.002533, 0.6212, 0.3101, 0.6211, 0.3122, 0.616, 0.02092, 0.6211, 0.3122, 0.6219, 0.3141, 0.6169, 0.02406, 0.6219, 0.3141, 0.6237, 0.3158, 0.6186, 0.02692, 0.6237, 0.3158, 0.6264, 0.3173, 0.6212, 0.0294, 0.6264, 0.3173, 0.6298, 0.3186, 0.6245, 0.03141, 0.6298, 0.3186, 0.6338, 0.3195, 0.6283, 0.03289, 0.6338, 0.3195, 0.6382, 0.32, 0.6326, 0.03379, 0.6382, 0.32, 0.643, 0.3202, 0.6372, 0.03406, 0.643, 0.3202, 0.6479, 0.32, 0.6419, 0.03372, 0.6479, 0.32, 0.6527, 0.3194, 0.6466, 0.03276, 0.6527, 0.3194, 0.6574, 0.3184, 0.651, 0.03122, 0.6574, 0.3184, 0.6616, 0.3172, 0.6551, 0.02916, 0.6616, 0.3172, 0.6653, 0.3156, 0.6586, 0.02663, 0.6653, 0.3156, 0.6684, 0.3139, 0.6615, 0.02374, 0.6684, 0.3139, 0.6706, 0.3119, 0.6636, 0.02058, 0.6706, 0.3119, 0.6719, 0.3099, 0.6648, 0.01727, 0.6719, 0.3099, 0.6722, 0.3079, 0.6651, 0.01393, 0.6722, 0.3079, 0.6716, 0.3059, 0.6645, 0.0107, 0.6716, 0.3059, 0.6699, 0.3041, 0.6629, 0.007706, 0.6699, 0.3041, 0.6674, 0.3025, 0.6604, 0.005068, 0.6674, 0.3025, 0.664, 0.3011, 0.6571, 0.002897, 0.664, 0.3011, 0.6599, 0.3002, 0.6531, 0.001287, 0.6599, 0.3002, 0.6552, 0.2996, 0.6487, 0.0003072, 0.6552, 0.2996, 0.6502, 0.2994, 0.6439, 0.0, 0.6502, 0.2994, 0.6451, 0.2996, 0.6389, 0.0003793, 0.6451, 0.2996, 0.64, 0.3002, 0.6341, 0.001428, 0.64, 0.3002, 0.6352, 0.3013, 0.6295, 0.003101, 0.6352, 0.3013, 0.6309, 0.3026, 0.6253, 0.005326, 0.6309, 0.3026, 0.6272, 0.3043, 0.6218, 0.008007, 0.6272, 0.3043, 0.6243, 0.3061, 0.619, 0.01103, 0.6716, 0.3059, 0.6527, 0.3194, 0.64, 0.3002, 0.6222, 0.3081, 0.6212, 0.3101, 0.6161, 0.01762, 0.6243, 0.3061, 0.6222, 0.3081, 0.6171, 0.01428, 0.6636, 0.02058, 0.6487, 0.0003072, 0.6326, 0.03379, 0.6161, 0.01762, 0.6212, 0.3101, 0.616, 0.02092, 0.616, 0.02092, 0.6211, 0.3122, 0.6169, 0.02406, 0.6169, 0.02406, 0.6219, 0.3141, 0.6186, 0.02692, 0.6186, 0.02692, 0.6237, 0.3158, 0.6212, 0.0294, 0.6212, 0.0294, 0.6264, 0.3173, 0.6245, 0.03141, 0.6245, 0.03141, 0.6298, 0.3186, 0.6283, 0.03289, 0.6283, 0.03289, 0.6338, 0.3195, 0.6326, 0.03379, 0.6326, 0.03379, 0.6382, 0.32, 0.6372, 0.03406, 0.6372, 0.03406, 0.643, 0.3202, 0.6419, 0.03372, 0.6419, 0.03372, 0.6479, 0.32, 0.6466, 0.03276, 0.6466, 0.03276, 0.6527, 0.3194, 0.651, 0.03122, 0.651, 0.03122, 0.6574, 0.3184, 0.6551, 0.02916, 0.6551, 0.02916, 0.6616, 0.3172, 0.6586, 0.02663, 0.6586, 0.02663, 0.6653, 0.3156, 0.6615, 0.02374, 0.6615, 0.02374, 0.6684, 0.3139, 0.6636, 0.02058, 0.6636, 0.02058, 0.6706, 0.3119, 0.6648, 0.01727, 0.6648, 0.01727, 0.6719, 0.3099, 0.6651, 0.01393, 0.6651, 0.01393, 0.6722, 0.3079, 0.6645, 0.0107, 0.6645, 0.0107, 0.6716, 0.3059, 0.6629, 0.007706, 0.6629, 0.007706, 0.6699, 0.3041, 0.6604, 0.005068, 0.6604, 0.005068, 0.6674, 0.3025, 0.6571, 0.002897, 0.6571, 0.002897, 0.664, 0.3011, 0.6531, 0.001287, 0.6531, 0.001287, 0.6599, 0.3002, 0.6487, 0.0003072, 0.6487, 0.0003072, 0.6552, 0.2996, 0.6439, 0.0, 0.6439, 0.0, 0.6502, 0.2994, 0.6389, 0.0003793, 0.6389, 0.0003793, 0.6451, 0.2996, 0.6341, 0.001428, 0.6341, 0.001428, 0.64, 0.3002, 0.6295, 0.003101, 0.6295, 0.003101, 0.6352, 0.3013, 0.6253, 0.005326, 0.6253, 0.005326, 0.6309, 0.3026, 0.6218, 0.008007, 0.6218, 0.008007, 0.6272, 0.3043, 0.619, 0.01103, 0.6219, 0.3141, 0.6211, 0.3122, 0.6212, 0.3101, 0.6212, 0.3101, 0.6222, 0.3081, 0.6219, 0.3141, 0.6243, 0.3061, 0.6272, 0.3043, 0.6309, 0.3026, 0.6309, 0.3026, 0.6352, 0.3013, 0.64, 0.3002, 0.64, 0.3002, 0.6451, 0.2996, 0.6502, 0.2994, 0.6502, 0.2994, 0.6552, 0.2996, 0.64, 0.3002, 0.6599, 0.3002, 0.664, 0.3011, 0.6716, 0.3059, 0.6674, 0.3025, 0.6699, 0.3041, 0.6716, 0.3059, 0.6716, 0.3059, 0.6722, 0.3079, 0.6719, 0.3099, 0.6719, 0.3099, 0.6706, 0.3119, 0.6684, 0.3139, 0.6684, 0.3139, 0.6653, 0.3156, 0.6616, 0.3172, 0.6616, 0.3172, 0.6574, 0.3184, 0.6527, 0.3194, 0.6527, 0.3194, 0.6479, 0.32, 0.643, 0.3202, 0.643, 0.3202, 0.6382, 0.32, 0.6527, 0.3194, 0.6338, 0.3195, 0.6298, 0.3186, 0.6264, 0.3173, 0.6264, 0.3173, 0.6237, 0.3158, 0.6219, 0.3141, 0.6219, 0.3141, 0.6222, 0.3081, 0.6243, 0.3061, 0.6243, 0.3061, 0.6309, 0.3026, 0.6219, 0.3141, 0.64, 0.3002, 0.6552, 0.2996, 0.6599, 0.3002, 0.664, 0.3011, 0.6674, 0.3025, 0.6716, 0.3059, 0.6716, 0.3059, 0.6719, 0.3099, 0.6527, 0.3194, 0.6684, 0.3139, 0.6616, 0.3172, 0.6527, 0.3194, 0.6527, 0.3194, 0.6382, 0.32, 0.6338, 0.3195, 0.6338, 0.3195, 0.6264, 0.3173, 0.6527, 0.3194, 0.6219, 0.3141, 0.6309, 0.3026, 0.64, 0.3002, 0.64, 0.3002, 0.6599, 0.3002, 0.6716, 0.3059, 0.6719, 0.3099, 0.6684, 0.3139, 0.6527, 0.3194, 0.6527, 0.3194, 0.6264, 0.3173, 0.6219, 0.3141, 0.6219, 0.3141, 0.64, 0.3002, 0.6527, 0.3194, 0.6171, 0.01428, 0.6222, 0.3081, 0.6161, 0.01762, 0.619, 0.01103, 0.6243, 0.3061, 0.6171, 0.01428, 0.6171, 0.01428, 0.6161, 0.01762, 0.616, 0.02092, 0.616, 0.02092, 0.6169, 0.02406, 0.6186, 0.02692, 0.6186, 0.02692, 0.6212, 0.0294, 0.6245, 0.03141, 0.6245, 0.03141, 0.6283, 0.03289, 0.6186, 0.02692, 0.6326, 0.03379, 0.6372, 0.03406, 0.6419, 0.03372, 0.6419, 0.03372, 0.6466, 0.03276, 0.6326, 0.03379, 0.651, 0.03122, 0.6551, 0.02916, 0.6636, 0.02058, 0.6586, 0.02663, 0.6615, 0.02374, 0.6636, 0.02058, 0.6636, 0.02058, 0.6648, 0.01727, 0.6651, 0.01393, 0.6651, 0.01393, 0.6645, 0.0107, 0.6629, 0.007706, 0.6629, 0.007706, 0.6604, 0.005068, 0.6571, 0.002897, 0.6571, 0.002897, 0.6531, 0.001287, 0.6487, 0.0003072, 0.6487, 0.0003072, 0.6439, 0.0, 0.6389, 0.0003793, 0.6389, 0.0003793, 0.6341, 0.001428, 0.6295, 0.003101, 0.6295, 0.003101, 0.6253, 0.005326, 0.6171, 0.01428, 0.6218, 0.008007, 0.619, 0.01103, 0.6171, 0.01428, 0.6171, 0.01428, 0.616, 0.02092, 0.6326, 0.03379, 0.6186, 0.02692, 0.6283, 0.03289, 0.6326, 0.03379, 0.6326, 0.03379, 0.6466, 0.03276, 0.651, 0.03122, 0.6551, 0.02916, 0.6586, 0.02663, 0.6636, 0.02058, 0.6636, 0.02058, 0.6651, 0.01393, 0.6487, 0.0003072, 0.6629, 0.007706, 0.6571, 0.002897, 0.6487, 0.0003072, 0.6487, 0.0003072, 0.6389, 0.0003793, 0.6171, 0.01428, 0.6253, 0.005326, 0.6218, 0.008007, 0.6171, 0.01428, 0.616, 0.02092, 0.6186, 0.02692, 0.6326, 0.03379, 0.6326, 0.03379, 0.651, 0.03122, 0.6636, 0.02058, 0.6651, 0.01393, 0.6629, 0.007706, 0.6487, 0.0003072, 0.6389, 0.0003793, 0.6295, 0.003101, 0.6171, 0.01428, 0.6171, 0.01428, 0.6326, 0.03379, 0.6487, 0.0003072, 0.5975, 0.3923, 0.5975, 0.3936, 0.5942, 0.1553, 0.5975, 0.3936, 0.5983, 0.3948, 0.595, 0.1573, 0.5983, 0.3948, 0.5999, 0.396, 0.5965, 0.1592, 0.5999, 0.396, 0.6021, 0.3969, 0.5986, 0.1608, 0.6021, 0.3969, 0.6048, 0.3977, 0.6013, 0.1622, 0.6048, 0.3977, 0.6081, 0.3983, 0.6045, 0.1631, 0.6081, 0.3983, 0.6117, 0.3987, 0.608, 0.1637, 0.6117, 0.3987, 0.6156, 0.3988, 0.6117, 0.1639, 0.6156, 0.3988, 0.6195, 0.3987, 0.6155, 0.1637, 0.6195, 0.3987, 0.6234, 0.3983, 0.6193, 0.1631, 0.6234, 0.3983, 0.6271, 0.3977, 0.6229, 0.162, 0.6271, 0.3977, 0.6304, 0.3968, 0.6261, 0.1607, 0.6304, 0.3968, 0.6333, 0.3958, 0.6289, 0.159, 0.6333, 0.3958, 0.6356, 0.3947, 0.6311, 0.1571, 0.6356, 0.3947, 0.6373, 0.3935, 0.6327, 0.1551, 0.6373, 0.3935, 0.6382, 0.3922, 0.6336, 0.1529, 0.6382, 0.3922, 0.6384, 0.3908, 0.6337, 0.1507, 0.6384, 0.3908, 0.6377, 0.3896, 0.6331, 0.1486, 0.6377, 0.3896, 0.6363, 0.3884, 0.6317, 0.1466, 0.6363, 0.3884, 0.6341, 0.3874, 0.6296, 0.1449, 0.6341, 0.3874, 0.6313, 0.3865, 0.6268, 0.1435, 0.6313, 0.3865, 0.628, 0.3859, 0.6236, 0.1425, 0.628, 0.3859, 0.6243, 0.3855, 0.62, 0.1418, 0.6243, 0.3855, 0.6203, 0.3854, 0.6161, 0.1416, 0.6203, 0.3854, 0.6162, 0.3855, 0.6121, 0.1419, 0.6162, 0.3855, 0.6121, 0.3859, 0.6082, 0.1426, 0.6121, 0.3859, 0.6084, 0.3866, 0.6046, 0.1437, 0.6084, 0.3866, 0.605, 0.3875, 0.6013, 0.1451, 0.605, 0.3875, 0.6021, 0.3885, 0.5985, 0.1468, 0.6021, 0.3885, 0.5998, 0.3897, 0.5964, 0.1488, 0.6377, 0.3896, 0.6234, 0.3983, 0.6121, 0.3859, 0.5983, 0.391, 0.5975, 0.3923, 0.5942, 0.1531, 0.5998, 0.3897, 0.5983, 0.391, 0.5949, 0.1509, 0.6327, 0.1551, 0.62, 0.1418, 0.608, 0.1637, 0.5942, 0.1531, 0.5975, 0.3923, 0.5942, 0.1553, 0.5942, 0.1553, 0.5975, 0.3936, 0.595, 0.1573, 0.595, 0.1573, 0.5983, 0.3948, 0.5965, 0.1592, 0.5965, 0.1592, 0.5999, 0.396, 0.5986, 0.1608, 0.5986, 0.1608, 0.6021, 0.3969, 0.6013, 0.1622, 0.6013, 0.1622, 0.6048, 0.3977, 0.6045, 0.1631, 0.6045, 0.1631, 0.6081, 0.3983, 0.608, 0.1637, 0.608, 0.1637, 0.6117, 0.3987, 0.6117, 0.1639, 0.6117, 0.1639, 0.6156, 0.3988, 0.6155, 0.1637, 0.6155, 0.1637, 0.6195, 0.3987, 0.6193, 0.1631, 0.6193, 0.1631, 0.6234, 0.3983, 0.6229, 0.162, 0.6229, 0.162, 0.6271, 0.3977, 0.6261, 0.1607, 0.6261, 0.1607, 0.6304, 0.3968, 0.6289, 0.159, 0.6289, 0.159, 0.6333, 0.3958, 0.6311, 0.1571, 0.6311, 0.1571, 0.6356, 0.3947, 0.6327, 0.1551, 0.6327, 0.1551, 0.6373, 0.3935, 0.6336, 0.1529, 0.6336, 0.1529, 0.6382, 0.3922, 0.6337, 0.1507, 0.6337, 0.1507, 0.6384, 0.3908, 0.6331, 0.1486, 0.6331, 0.1486, 0.6377, 0.3896, 0.6317, 0.1466, 0.6317, 0.1466, 0.6363, 0.3884, 0.6296, 0.1449, 0.6296, 0.1449, 0.6341, 0.3874, 0.6268, 0.1435, 0.6268, 0.1435, 0.6313, 0.3865, 0.6236, 0.1425, 0.6236, 0.1425, 0.628, 0.3859, 0.62, 0.1418, 0.62, 0.1418, 0.6243, 0.3855, 0.6161, 0.1416, 0.6161, 0.1416, 0.6203, 0.3854, 0.6121, 0.1419, 0.6121, 0.1419, 0.6162, 0.3855, 0.6082, 0.1426, 0.6082, 0.1426, 0.6121, 0.3859, 0.6046, 0.1437, 0.6046, 0.1437, 0.6084, 0.3866, 0.6013, 0.1451, 0.6013, 0.1451, 0.605, 0.3875, 0.5985, 0.1468, 0.5985, 0.1468, 0.6021, 0.3885, 0.5964, 0.1488, 0.5983, 0.3948, 0.5975, 0.3936, 0.5975, 0.3923, 0.5975, 0.3923, 0.5983, 0.391, 0.5983, 0.3948, 0.5998, 0.3897, 0.6021, 0.3885, 0.605, 0.3875, 0.605, 0.3875, 0.6084, 0.3866, 0.6121, 0.3859, 0.6121, 0.3859, 0.6162, 0.3855, 0.6203, 0.3854, 0.6203, 0.3854, 0.6243, 0.3855, 0.6121, 0.3859, 0.628, 0.3859, 0.6313, 0.3865, 0.6377, 0.3896, 0.6341, 0.3874, 0.6363, 0.3884, 0.6377, 0.3896, 0.6377, 0.3896, 0.6384, 0.3908, 0.6382, 0.3922, 0.6382, 0.3922, 0.6373, 0.3935, 0.6356, 0.3947, 0.6356, 0.3947, 0.6333, 0.3958, 0.6304, 0.3968, 0.6304, 0.3968, 0.6271, 0.3977, 0.6234, 0.3983, 0.6234, 0.3983, 0.6195, 0.3987, 0.6156, 0.3988, 0.6156, 0.3988, 0.6117, 0.3987, 0.6234, 0.3983, 0.6081, 0.3983, 0.6048, 0.3977, 0.6021, 0.3969, 0.6021, 0.3969, 0.5999, 0.396, 0.5983, 0.3948, 0.5983, 0.3948, 0.5983, 0.391, 0.5998, 0.3897, 0.5998, 0.3897, 0.605, 0.3875, 0.5983, 0.3948, 0.6121, 0.3859, 0.6243, 0.3855, 0.628, 0.3859, 0.6313, 0.3865, 0.6341, 0.3874, 0.6377, 0.3896, 0.6377, 0.3896, 0.6382, 0.3922, 0.6234, 0.3983, 0.6356, 0.3947, 0.6304, 0.3968, 0.6234, 0.3983, 0.6234, 0.3983, 0.6117, 0.3987, 0.6081, 0.3983, 0.6081, 0.3983, 0.6021, 0.3969, 0.6234, 0.3983, 0.5983, 0.3948, 0.605, 0.3875, 0.6121, 0.3859, 0.6121, 0.3859, 0.628, 0.3859, 0.6377, 0.3896, 0.6382, 0.3922, 0.6356, 0.3947, 0.6234, 0.3983, 0.6234, 0.3983, 0.6021, 0.3969, 0.5983, 0.3948, 0.5983, 0.3948, 0.6121, 0.3859, 0.6234, 0.3983, 0.5949, 0.1509, 0.5983, 0.391, 0.5942, 0.1531, 0.5964, 0.1488, 0.5998, 0.3897, 0.5949, 0.1509, 0.5949, 0.1509, 0.5942, 0.1531, 0.5942, 0.1553, 0.5942, 0.1553, 0.595, 0.1573, 0.5965, 0.1592, 0.5965, 0.1592, 0.5986, 0.1608, 0.6013, 0.1622, 0.6013, 0.1622, 0.6045, 0.1631, 0.5965, 0.1592, 0.608, 0.1637, 0.6117, 0.1639, 0.6155, 0.1637, 0.6155, 0.1637, 0.6193, 0.1631, 0.608, 0.1637, 0.6229, 0.162, 0.6261, 0.1607, 0.6327, 0.1551, 0.6289, 0.159, 0.6311, 0.1571, 0.6327, 0.1551, 0.6327, 0.1551, 0.6336, 0.1529, 0.6337, 0.1507, 0.6337, 0.1507, 0.6331, 0.1486, 0.6317, 0.1466, 0.6317, 0.1466, 0.6296, 0.1449, 0.6268, 0.1435, 0.6268, 0.1435, 0.6236, 0.1425, 0.62, 0.1418, 0.62, 0.1418, 0.6161, 0.1416, 0.6121, 0.1419, 0.6121, 0.1419, 0.6082, 0.1426, 0.6046, 0.1437, 0.6046, 0.1437, 0.6013, 0.1451, 0.5949, 0.1509, 0.5985, 0.1468, 0.5964, 0.1488, 0.5949, 0.1509, 0.5949, 0.1509, 0.5942, 0.1553, 0.608, 0.1637, 0.5965, 0.1592, 0.6045, 0.1631, 0.608, 0.1637, 0.608, 0.1637, 0.6193, 0.1631, 0.6229, 0.162, 0.6261, 0.1607, 0.6289, 0.159, 0.6327, 0.1551, 0.6327, 0.1551, 0.6337, 0.1507, 0.62, 0.1418, 0.6317, 0.1466, 0.6268, 0.1435, 0.62, 0.1418, 0.62, 0.1418, 0.6121, 0.1419, 0.5949, 0.1509, 0.6013, 0.1451, 0.5985, 0.1468, 0.5949, 0.1509, 0.5942, 0.1553, 0.5965, 0.1592, 0.608, 0.1637, 0.608, 0.1637, 0.6229, 0.162, 0.6327, 0.1551, 0.6337, 0.1507, 0.6317, 0.1466, 0.62, 0.1418, 0.6121, 0.1419, 0.6046, 0.1437, 0.5949, 0.1509, 0.5949, 0.1509, 0.608, 0.1637, 0.62, 0.1418])
me_plano.use_remesh_preserve_volume = False
me_plano.use_remesh_preserve_attributes = False
me_plano.use_mirror_vertex_groups = False
me_plano.update()

# ---- objects
ob_punto_002 = bpy.data.objects.new('Punto.002', light_punto_002)
ob_punto_001 = bpy.data.objects.new('Punto.001', light_punto_001)
ob_punto = bpy.data.objects.new('Punto', light_punto)
ob_plano = bpy.data.objects.new('Plano', me_plano)
ob_lamp = bpy.data.objects.new('Lamp', light_lamp)
ob_camera = bpy.data.objects.new('Camera', cam_camera)

# ---- transforms, parenting, visibility, modifiers, constraints
ob_punto_002.location = (3.849, 41.46, 0.5331)
ob_punto_002.lineart.crease_threshold = 0.0
ob_punto_001.location = (3.849, -35.53, 0.5331)
ob_punto_001.lineart.crease_threshold = 0.0
ob_punto.location = (-21.12, 19.73, 30.89)
ob_punto.lineart.crease_threshold = 0.0
ob_plano.location = (0.0, -0.4189, 5.565)
ob_plano.scale = (6.291, 6.946, 6.291)
ob_plano.lineart.crease_threshold = 0.0
_m = ob_plano.modifiers.new('Solidificar', 'SOLIDIFY')
_m.thickness = 0.151
_m.nonmanifold_thickness_mode = 'FIXED'
_m.nonmanifold_merge_threshold = 0.0003
ob_lamp.location = (28.02, -21.15, 27.5)
ob_lamp.rotation_euler = (0.6503, 0.05522, 1.866)
ob_lamp.lock_rotations_4d = False
ob_lamp.empty_display_type = 'ARROWS'
ob_lamp.color = (0.0, 0.0, 0.0, 0.0)
ob_lamp.lineart.crease_threshold = 0.0
ob_camera.location = (31.57, -30.5, 29.09)
ob_camera.rotation_euler = (1.109, 0.01082, 0.8149)
ob_camera.lock_rotations_4d = False
ob_camera.empty_display_type = 'ARROWS'
ob_camera.color = (0.0, 0.0, 0.0, 0.0)
ob_camera.display_type = 'WIRE'
ob_camera.lineart.crease_threshold = 0.0

# ---- collection membership
col_collection_1.objects.link(ob_punto_002)
col_collection_1.objects.link(ob_punto_001)
col_collection_1.objects.link(ob_punto)
col_collection_1.objects.link(ob_plano)
col_collection_1.objects.link(ob_lamp)
col_collection_1.objects.link(ob_camera)

# ---- scene / render settings (as saved in the file)
scene.camera = ob_camera
scene.frame_start = 1; scene.frame_end = 250; scene.frame_set(1)
scene.render.engine = 'BLENDER_EEVEE_NEXT'
scene.render.resolution_percentage = 50
scene.render.dither_intensity = 0.0
scene.cycles.use_denoising = False
scene.cycles.samples = 10
scene.cycles.sampling_pattern = 'TABULATED_SOBOL'
scene.cycles.light_sampling_threshold = 0.0
scene.cycles.use_adaptive_sampling = False
scene.cycles.use_light_tree = False
scene.cycles.blur_glossy = 0.0
scene.cycles.pixel_filter_type = 'GAUSSIAN'
scene.cycles.sample_clamp_indirect = 0.0
scene.view_settings.view_transform = 'Standard'
bpy.context.view_layer.update()
